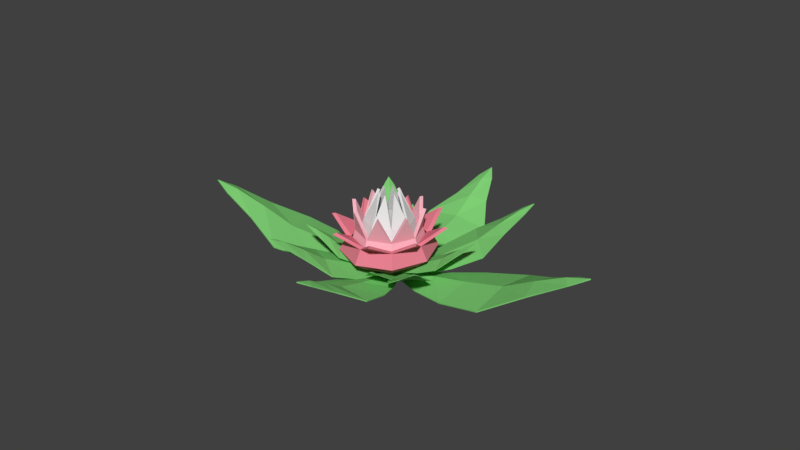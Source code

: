 # Source: flower_1.blend  (saved by Blender 2.79.0; exported with 4.5.12 LTS)
import bpy
from mathutils import Matrix  # noqa: F401  (used for matrix-valued properties, if any)

bpy.ops.wm.read_factory_settings(use_empty=True)
scene = bpy.context.scene
scene.name = 'Scene'

# ---- collections
col_collection_1 = bpy.data.collections.new('Collection 1'); scene.collection.children.link(col_collection_1)

# ---- materials (node trees are filled in below, after node groups)
mat_material = bpy.data.materials.new('Material')
mat_material.alpha_threshold = 0.0
mat_material.use_transparent_shadow = False
mat_material.diffuse_color = (0.2194, 0.65, 0.1841, 1.0)
mat_material.roughness = 0.5
mat_material_001 = bpy.data.materials.new('Material.001')
mat_material_001.alpha_threshold = 0.0
mat_material_001.use_transparent_shadow = False
mat_material_001.roughness = 0.5
mat_material_004 = bpy.data.materials.new('Material.004')
mat_material_004.alpha_threshold = 0.0
mat_material_004.use_transparent_shadow = False
mat_material_004.diffuse_color = (0.8, 0.215, 0.2853, 1.0)
mat_material_004.roughness = 0.5
mat_material_005 = bpy.data.materials.new('Material.005')
mat_material_005.alpha_threshold = 0.0
mat_material_005.use_transparent_shadow = False
mat_material_005.diffuse_color = (0.9258, 0.4717, 0.5478, 1.0)
mat_material_005.roughness = 0.5

# ---- material node trees

# ---- world
world_world = bpy.data.worlds.new('World'); scene.world = world_world
world_world.color = (0.05088, 0.05088, 0.05088)
world_world.use_sun_shadow = False
world_world.sun_shadow_jitter_overblur = 0.0
world_world.cycles.sampling_method = 'MANUAL'

# ---- meshes
me_plane_008 = bpy.data.meshes.new('Plane.008')
me_plane_008.from_pydata([(0.1443, 0.3328, 0.1451), (0.0417, 0.06257, 0.08503), (-0.08762, 0.05979, 0.08503), (-0.2017, 0.3253, 0.1451), (0.2405, 0.6159, 0.2539), (-0.31, 0.6041, 0.2539), (0.2786, 0.9492, 0.3972), (-0.3623, 0.9355, 0.3972), (0.1224, 1.193, 0.5879), (-0.2168, 1.186, 0.5879), (0.02315, 1.424, 0.768), (-0.1275, 1.421, 0.768), (-0.05451, 1.532, 0.851), (-0.02431, 0.1239, 0.1069), (-0.02954, 0.3677, 0.2126), (-0.03502, 0.6234, 0.3117), (-0.04151, 0.9259, 0.4421), (-0.04634, 1.151, 0.6157), (-0.05089, 1.363, 0.7657), (0.1421, 0.3364, 0.136), (0.04044, 0.06591, 0.07569), (-0.0865, 0.06319, 0.07569), (-0.1997, 0.329, 0.136), (0.2386, 0.6198, 0.2449), (-0.3083, 0.6081, 0.2449), (0.2768, 0.9539, 0.3886), (-0.3607, 0.9402, 0.3886), (0.12, 1.199, 0.5798), (-0.2146, 1.192, 0.5798), (0.02, 1.429, 0.7598), (-0.1245, 1.426, 0.7598), (-0.05461, 1.536, 0.8421), (-0.02438, 0.1273, 0.09748), (-0.02962, 0.3714, 0.2034), (-0.03511, 0.6274, 0.3026), (-0.04162, 0.9308, 0.4334), (-0.04646, 1.157, 0.6074), (-0.051, 1.368, 0.7572), (0.06433, 0.374, 0.2534), (-0.2291, 0.3632, 0.2534), (-0.4361, 0.1406, 0.2534), (-0.4355, -0.1634, 0.2534), (-0.2276, -0.3707, 0.2534), (0.06577, -0.3599, 0.2534), (0.2728, -0.1373, 0.2534), (0.2722, 0.1667, 0.2534), (0.2065, 0.7368, 0.3679), (-0.3727, 0.7154, 0.3679), (-0.7814, 0.276, 0.3679), (-0.7802, -0.3242, 0.3679), (-0.3698, -0.7335, 0.3679), (0.2094, -0.7121, 0.3679), (0.6181, -0.2727, 0.3679), (0.6169, 0.3275, 0.3679), (0.3062, 0.9911, 0.5747), (-0.4734, 0.9624, 0.5747), (-1.024, 0.3709, 0.5747), (-1.022, -0.4369, 0.5747), (-0.4695, -0.9878, 0.5747), (0.3101, -0.9591, 0.5747), (0.8602, -0.3676, 0.5747), (0.8586, 0.4402, 0.5747), (0.2459, 0.8372, 0.8675), (-0.4124, 0.8129, 0.8675), (-0.877, 0.3134, 0.8675), (-0.8756, -0.3687, 0.8675), (-0.4092, -0.8339, 0.8675), (0.2491, -0.8096, 0.8675), (0.7137, -0.3101, 0.8675), (0.7123, 0.372, 0.8675), (0.7941, 0.9433, 1.175), (-0.08418, 1.288, 1.175), (-0.961, 0.8786, 1.175), (-1.323, -0.04409, 1.175), (-0.07912, -1.284, 1.175), (0.7977, -0.8753, 1.175), (1.159, 0.04739, 1.175), (-0.9574, -0.94, 1.175), (0.04973, 0.3368, 0.2869), (-0.2143, 0.3271, 0.2869), (-0.4007, 0.1267, 0.2869), (-0.4001, -0.1469, 0.2869), (-0.213, -0.3335, 0.2869), (0.05103, -0.3238, 0.2869), (0.2374, -0.1234, 0.2869), (0.2368, 0.1502, 0.2869), (0.1773, 0.6623, 0.3898), (-0.3432, 0.6432, 0.3898), (-0.7106, 0.2482, 0.3898), (-0.7095, -0.2912, 0.3898), (-0.3406, -0.659, 0.3898), (0.1799, -0.6399, 0.3898), (0.5472, -0.2449, 0.3898), (0.5462, 0.2945, 0.3898), (0.2701, 0.8988, 0.5789), (-0.4368, 0.8728, 0.5789), (-0.9357, 0.3364, 0.5789), (-0.9342, -0.396, 0.5789), (-0.4334, -0.8955, 0.5789), (0.2735, -0.8695, 0.5789), (0.7723, -0.3331, 0.5789), (0.7709, 0.3993, 0.5789), (0.2097, 0.7449, 0.8717), (-0.3759, 0.7233, 0.8717), (-0.7891, 0.279, 0.8717), (-0.7879, -0.3278, 0.8717), (-0.373, -0.7416, 0.8717), (0.2126, -0.72, 0.8717), (0.6258, -0.2757, 0.8717), (0.6246, 0.3311, 0.8717), (0.7352, 0.8799, 1.192), (-0.08401, 1.201, 1.192), (-0.9018, 0.8196, 1.192), (-1.239, -0.04101, 1.192), (-0.07929, -1.198, 1.192), (0.7385, -0.8163, 1.192), (1.076, 0.04431, 1.192), (-0.8985, -0.8766, 1.192), (0.03266, 0.2933, 0.1554), (-0.2063, 0.2884, 0.1554), (-0.3723, 0.1156, 0.1554), (-0.368, -0.124, 0.1554), (-0.196, -0.29, 0.1554), (0.043, -0.2851, 0.1554), (0.2089, -0.1123, 0.1554), (0.2047, 0.1273, 0.1554), (0.144, 0.5773, 0.3127), (-0.3277, 0.5678, 0.3127), (-0.6554, 0.2265, 0.3127), (-0.6469, -0.2464, 0.3127), (-0.3073, -0.574, 0.3127), (0.1644, -0.5645, 0.3127), (0.492, -0.2232, 0.3127), (0.4836, 0.2497, 0.3127), (0.2221, 0.7765, 0.5967), (-0.4129, 0.7636, 0.5967), (-0.8538, 0.3044, 0.5967), (-0.8425, -0.3322, 0.5967), (-0.3854, -0.7732, 0.5967), (0.2496, -0.7603, 0.5967), (0.6905, -0.3011, 0.5967), (0.6792, 0.3355, 0.5967), (0.1748, 0.656, 0.9988), (-0.3613, 0.6451, 0.9988), (-0.7337, 0.2573, 0.9988), (-0.7241, -0.2803, 0.9988), (-0.3381, -0.6527, 0.9988), (0.198, -0.6418, 0.9988), (0.5704, -0.254, 0.9988), (0.5608, 0.2836, 0.9988), (0.4691, 0.5752, 1.558), (-0.09586, 0.7967, 1.558), (-0.6525, 0.5524, 1.558), (-0.8747, -0.01447, 1.558), (-0.06744, -0.7934, 1.558), (0.4891, -0.5491, 1.558), (0.7114, 0.01777, 1.558), (-0.6324, -0.5719, 1.558), (0.02123, 0.2641, 0.2014), (-0.1938, 0.2597, 0.2014), (-0.3432, 0.1042, 0.2014), (-0.3393, -0.1114, 0.2014), (-0.1845, -0.2608, 0.2014), (0.03054, -0.2564, 0.2014), (0.1799, -0.1009, 0.2014), (0.176, 0.1147, 0.2014), (0.1212, 0.519, 0.3428), (-0.3028, 0.5104, 0.3428), (-0.5973, 0.2038, 0.3428), (-0.5896, -0.2213, 0.3428), (-0.2845, -0.5157, 0.3428), (0.1395, -0.5071, 0.3428), (0.4339, -0.2005, 0.3428), (0.4263, 0.2246, 0.3428), (0.1938, 0.7042, 0.6025), (-0.382, 0.6925, 0.6025), (-0.7818, 0.2761, 0.6025), (-0.7715, -0.3011, 0.6025), (-0.3571, -0.7009, 0.6025), (0.2187, -0.6892, 0.6025), (0.6185, -0.2728, 0.6025), (0.6082, 0.3044, 0.6025), (0.1463, 0.5832, 0.9969), (-0.3303, 0.5736, 0.9969), (-0.6612, 0.2289, 0.9969), (-0.6527, -0.2489, 0.9969), (-0.3096, -0.5799, 0.9969), (0.167, -0.5703, 0.9969), (0.4979, -0.2255, 0.9969), (0.4894, 0.2522, 0.9969), (0.4157, 0.5196, 1.566), (-0.09449, 0.7196, 1.566), (-0.5972, 0.4991, 1.566), (-0.7979, -0.01291, 1.566), (-0.06882, -0.7163, 1.566), (0.4338, -0.4957, 1.566), (0.6345, 0.01621, 1.566), (-0.579, -0.5163, 1.566), (0.005163, 0.2231, 0.2208), (-0.1769, 0.2196, 0.2208), (-0.3031, 0.08847, 0.2208), (-0.2996, -0.09356, 0.2208), (-0.1685, -0.2198, 0.2208), (0.01356, -0.2163, 0.2208), (0.1398, -0.08517, 0.2208), (0.1363, 0.09686, 0.2208), (0.08974, 0.4389, 0.4065), (-0.2696, 0.432, 0.4065), (-0.5189, 0.173, 0.4065), (-0.512, -0.1863, 0.4065), (-0.253, -0.4356, 0.4065), (0.1063, -0.4287, 0.4065), (0.3555, -0.1697, 0.4065), (0.3487, 0.1896, 0.4065), (0.149, 0.5901, 0.7419), (-0.3346, 0.5809, 0.7419), (-0.6701, 0.2323, 0.7419), (-0.6609, -0.2513, 0.7419), (-0.3123, -0.5868, 0.7419), (0.1713, -0.5776, 0.7419), (0.5068, -0.229, 0.7419), (0.4976, 0.2546, 0.7419), (0.1131, 0.4986, 1.217), (-0.2953, 0.4908, 1.217), (-0.5786, 0.1964, 1.217), (-0.5708, -0.212, 1.217), (-0.2764, -0.4953, 1.217), (0.132, -0.4875, 1.217), (0.4153, -0.1931, 1.217), (0.4075, 0.2153, 1.217), (0.08418, 0.1739, 1.877), (-0.08622, 0.2407, 1.877), (-0.254, 0.1675, 1.877), (-0.3208, -0.002917, 1.877), (-0.07709, -0.2374, 1.877), (0.09064, -0.1642, 1.877), (0.1574, 0.006217, 1.877), (-0.2475, -0.1706, 1.877), (-0.00352, 0.201, 0.2752), (-0.1673, 0.1978, 0.2752), (-0.281, 0.07978, 0.2752), (-0.2778, -0.08404, 0.2752), (-0.1598, -0.1977, 0.2752), (0.004035, -0.1945, 0.2752), (0.1177, -0.07648, 0.2752), (0.1145, 0.08734, 0.2752), (0.07238, 0.3946, 0.442), (-0.2506, 0.3884, 0.442), (-0.4746, 0.1557, 0.442), (-0.4684, -0.1673, 0.442), (-0.2357, -0.3913, 0.442), (0.08727, -0.3851, 0.442), (0.3113, -0.1524, 0.442), (0.3051, 0.1706, 0.442), (0.1275, 0.5352, 0.7487), (-0.311, 0.5268, 0.7487), (-0.6152, 0.2108, 0.7487), (-0.6068, -0.2277, 0.7487), (-0.2908, -0.5319, 0.7487), (0.1477, -0.5235, 0.7487), (0.4519, -0.2075, 0.7487), (0.4435, 0.231, 0.7487), (0.09237, 0.4456, 1.2), (-0.2725, 0.4386, 1.2), (-0.5256, 0.1757, 1.2), (-0.5186, -0.1892, 1.2), (-0.2557, -0.4423, 1.2), (0.1092, -0.4353, 1.2), (0.3623, -0.1724, 1.2), (0.3553, 0.1925, 1.2), (0.04576, 0.134, 1.855), (-0.08516, 0.1854, 1.855), (-0.214, 0.1291, 1.855), (-0.2654, -0.001858, 1.855), (-0.07814, -0.1821, 1.855), (0.05072, -0.1258, 1.855), (0.1021, 0.005161, 1.855), (-0.2091, -0.1307, 1.855), (-0.6589, 0.818, -0.09254), (0.07638, 0.4747, -0.09503), (0.05509, 0.1204, -0.0726), (-0.7159, -0.1297, -0.03253), (-1.456, 1.156, 0.03575), (-1.546, -0.3518, 0.1312), (-2.418, 1.352, 0.2396), (-2.524, -0.404, 0.3508), (-3.208, 1.009, 0.6496), (-3.264, 0.07957, 0.7084), (-3.944, 0.8169, 1.029), (-3.969, 0.4042, 1.055), (-4.294, 0.6413, 1.209), (-0.1145, 0.31, -0.05783), (-0.8263, 0.3627, 0.0992), (-1.567, 0.4156, 0.2321), (-2.45, 0.4809, 0.4248), (-3.146, 0.5448, 0.7741), (-3.795, 0.6024, 1.067), (-0.6635, 0.8122, -0.1141), (0.07266, 0.4708, -0.1172), (0.0517, 0.1219, -0.09507), (-0.7199, -0.1262, -0.05468), (-1.461, 1.151, 0.01419), (-1.551, -0.3488, 0.1092), (-2.425, 1.347, 0.2185), (-2.53, -0.4011, 0.3292), (-3.217, 1.003, 0.6296), (-3.272, 0.08402, 0.6878), (-3.952, 0.8091, 1.009), (-3.976, 0.4102, 1.034), (-4.3, 0.6403, 1.187), (-0.1181, 0.3088, -0.08028), (-0.8307, 0.3616, 0.07689), (-1.572, 0.4145, 0.2099), (-2.457, 0.4799, 0.4033), (-3.155, 0.5441, 0.7533), (-3.803, 0.6015, 1.046), (-0.1516, -0.34, 0.1038), (-0.05453, -0.1001, 0.05003), (0.06131, -0.1001, 0.05003), (0.1583, -0.3401, 0.1038), (-0.2433, -0.5916, 0.2013), (0.2498, -0.5918, 0.2013), (-0.2839, -0.8893, 0.3296), (0.2902, -0.8895, 0.3296), (-0.1488, -1.111, 0.5003), (0.155, -1.111, 0.5003), (-0.0644, -1.32, 0.6617), (0.07053, -1.32, 0.6617), (0.003036, -1.417, 0.736), (0.003373, -0.1563, 0.06959), (0.003314, -0.3747, 0.1643), (0.003253, -0.6037, 0.253), (0.003181, -0.8747, 0.3698), (0.003127, -1.076, 0.5252), (0.003076, -1.266, 0.6596), (-0.1496, -0.3437, 0.0947), (-0.05334, -0.1035, 0.04069), (0.06011, -0.1035, 0.04069), (0.1562, -0.3437, 0.0947), (-0.2415, -0.5956, 0.1923), (0.248, -0.5957, 0.1923), (-0.2822, -0.8941, 0.321), (0.2885, -0.8942, 0.321), (-0.1465, -1.116, 0.4923), (0.1527, -1.117, 0.4923), (-0.06135, -1.324, 0.6534), (0.06747, -1.324, 0.6534), (0.003035, -1.422, 0.7271), (0.003372, -0.1597, 0.0602), (0.003313, -0.3784, 0.155), (0.003252, -0.6077, 0.2439), (0.003179, -0.8796, 0.3611), (0.003125, -1.082, 0.5169), (0.003075, -1.272, 0.651), (-0.01833, -0.08042, 0.07284), (0.3078, -0.2438, 0.1486), (-0.005237, 0.08231, 0.07284), (0.3428, 0.1915, 0.1486), (0.6509, -0.401, 0.286), (0.7066, 0.2917, 0.286), (1.065, -0.4915, 0.4669), (1.129, 0.315, 0.4669), (1.391, -0.3267, 0.7074), (1.425, 0.1001, 0.7074), (1.694, -0.2317, 0.9349), (1.709, -0.04215, 0.9349), (1.839, -0.148, 1.04), (0.06708, -0.005398, 0.1004), (0.3739, -0.03009, 0.2339), (0.6956, -0.05598, 0.3589), (1.076, -0.08661, 0.5236), (1.36, -0.1094, 0.7425), (1.626, -0.1309, 0.9319), (-0.3893, 0.1523, 0.1632), (-0.04409, 0.102, 0.0907), (-0.00707, -0.04969, 0.0907), (-0.2902, -0.2534, 0.1632), (-0.748, 0.1919, 0.2946), (-0.5905, -0.4538, 0.2946), (-1.151, 0.1498, 0.4675), (-0.9674, -0.602, 0.4675), (-1.398, -0.09795, 0.6976), (-1.301, -0.4958, 0.6976), (-1.644, -0.2752, 0.9151), (-1.601, -0.4519, 0.9151), (-1.751, -0.3948, 1.015), (-0.09909, 0.00821, 0.1171), (-0.3851, -0.06158, 0.2447), (-0.685, -0.1348, 0.3643), (-1.04, -0.2214, 0.5218), (-1.304, -0.2858, 0.7312), (-1.553, -0.3465, 0.9123), (-0.01488, -0.0795, 0.0635), (0.3116, -0.2421, 0.1395), (-0.001971, 0.08086, 0.0635), (0.3463, 0.1891, 0.1395), (0.655, -0.3995, 0.277), (0.7104, 0.2896, 0.277), (1.069, -0.4902, 0.4582), (1.134, 0.3129, 0.4582), (1.397, -0.3249, 0.6994), (1.431, 0.09736, 0.6994), (1.699, -0.229, 0.9266), (1.714, -0.04557, 0.9266), (1.843, -0.1483, 1.031), (0.07049, -0.005673, 0.09101), (0.3776, -0.03039, 0.2246), (0.6996, -0.0563, 0.3498), (1.081, -0.08701, 0.5148), (1.365, -0.1099, 0.7343), (1.632, -0.1313, 0.9234), (-0.3923, 0.1495, 0.1541), (-0.04708, 0.1, 0.08136), (-0.01063, -0.04933, 0.08136), (-0.2943, -0.2523, 0.1541), (-0.7514, 0.1892, 0.2856), (-0.5947, -0.4529, 0.2856), (-1.155, 0.147, 0.4589), (-0.9724, -0.6014, 0.4589), (-1.403, -0.1015, 0.6896), (-1.307, -0.4949, 0.6896), (-1.648, -0.2793, 0.9069), (-1.606, -0.4501, 0.9069), (-1.755, -0.3959, 1.006), (-0.1024, 0.007398, 0.1077), (-0.3887, -0.06247, 0.2354), (-0.6889, -0.1357, 0.3552), (-1.045, -0.2225, 0.513), (-1.309, -0.2871, 0.7229), (-1.558, -0.3477, 0.9037), (0.1171, 0.1146, -0.124), (0.67, 0.0973, 0.001683), (0.02841, 0.3466, -0.114), (0.4329, 0.718, 0.0285), (1.24, 0.09502, 0.2225), (0.8631, 1.083, 0.2652), (1.863, 0.2269, 0.5174), (1.423, 1.377, 0.5671), (2.196, 0.6479, 0.9124), (1.964, 1.257, 0.9387), (2.543, 0.9586, 1.282), (2.44, 1.229, 1.294), (2.684, 1.16, 1.455), (0.1844, 0.2713, -0.07264), (0.6182, 0.4275, 0.1475), (1.074, 0.5924, 0.3557), (1.612, 0.7863, 0.6273), (2.01, 0.9231, 0.9762), (2.385, 1.053, 1.279), (-0.548, 0.185, 0.004084), (-0.03842, 0.3469, -0.08804), (0.1119, 0.1627, -0.0944), (-0.146, -0.3076, -0.01294), (-1.071, -0.005224, 0.1844), (-0.4313, -0.7891, 0.1574), (-1.602, -0.3395, 0.4207), (-0.8574, -1.252, 0.3891), (-1.786, -0.8589, 0.7415), (-1.392, -1.342, 0.7248), (-2.015, -1.28, 1.047), (-1.84, -1.495, 1.04), (-2.086, -1.522, 1.186), (-0.05334, 0.1801, -0.0566), (-0.4045, -0.1124, 0.1162), (-0.7723, -0.4181, 0.2758), (-1.208, -0.781, 0.4888), (-1.535, -1.058, 0.7876), (-1.843, -1.318, 1.044), (0.1215, 0.1188, -0.1379), (0.6744, 0.1029, -0.01181), (0.03414, 0.3475, -0.128), (0.4394, 0.7178, 0.01476), (1.245, 0.1004, 0.2091), (0.8699, 1.083, 0.2516), (1.869, 0.2325, 0.5046), (1.431, 1.378, 0.5541), (2.203, 0.6548, 0.9006), (1.973, 1.257, 0.9266), (2.548, 0.9662, 1.27), (2.449, 1.228, 1.281), (2.691, 1.163, 1.441), (0.1896, 0.2739, -0.08674), (0.6239, 0.4302, 0.1336), (1.08, 0.5953, 0.342), (1.619, 0.7896, 0.6143), (2.018, 0.9268, 0.9639), (2.392, 1.057, 1.266), (-0.5501, 0.1798, -0.01008), (-0.04096, 0.343, -0.1025), (0.107, 0.1616, -0.1088), (-0.152, -0.308, -0.02693), (-1.074, -0.01044, 0.1704), (-0.4374, -0.79, 0.1435), (-1.606, -0.3454, 0.4071), (-0.8643, -1.254, 0.3757), (-1.79, -0.8662, 0.7288), (-1.4, -1.344, 0.7123), (-2.017, -1.288, 1.034), (-1.848, -1.495, 1.027), (-2.091, -1.525, 1.172), (-0.0571, 0.1776, -0.07113), (-0.4086, -0.1153, 0.1019), (-0.7768, -0.4212, 0.2616), (-1.214, -0.785, 0.4752), (-1.541, -1.063, 0.7746), (-1.848, -1.322, 1.031), (0.1038, -0.3297, 0.05754), (0.08014, 0.06367, -0.02431), (0.2394, 0.1395, -0.02431), (0.5298, -0.127, 0.05754), (0.1425, -0.7357, 0.206), (0.8205, -0.413, 0.206), (0.2816, -1.172, 0.4014), (1.071, -0.7959, 0.4014), (0.6124, -1.388, 0.6614), (1.03, -1.189, 0.6614), (0.8651, -1.62, 0.9071), (1.051, -1.531, 0.9071), (1.022, -1.71, 1.02), (0.1965, 0.02438, 0.005472), (0.3394, -0.2759, 0.1497), (0.4893, -0.5909, 0.2848), (0.6667, -0.9635, 0.4627), (0.7986, -1.241, 0.6993), (0.9229, -1.502, 0.9039), (0.1089, -0.3334, 0.0437), (0.08398, 0.05981, -0.03854), (0.24, 0.1341, -0.03854), (0.5294, -0.1333, 0.0437), (0.1475, -0.74, 0.1923), (0.8206, -0.4196, 0.1923), (0.287, -1.177, 0.3883), (1.072, -0.8035, 0.3883), (0.6191, -1.394, 0.6492), (1.031, -1.198, 0.6492), (0.8724, -1.624, 0.8946), (1.05, -1.54, 0.8946), (1.025, -1.716, 1.007), (0.1988, 0.01967, -0.008835), (0.3419, -0.2811, 0.1356), (0.4919, -0.5964, 0.2709), (0.6699, -0.9703, 0.4494), (0.8023, -1.249, 0.6867), (0.9264, -1.509, 0.8909), (0.07905, 0.812, 0.05155), (0.1118, 0.3654, 0.01313), (-0.06371, 0.2781, 0.03249), (-0.3905, 0.5785, 0.1033), (0.03271, 1.281, 0.1629), (-0.7144, 0.9098, 0.2453), (-0.1239, 1.788, 0.3278), (-0.9938, 1.356, 0.4237), (-0.4847, 2.057, 0.6049), (-0.9451, 1.828, 0.6556), (-0.7597, 2.342, 0.8597), (-0.9641, 2.24, 0.8823), (-0.9309, 2.454, 0.9816), (-0.01743, 0.4106, 0.04737), (-0.1773, 0.7601, 0.1742), (-0.3458, 1.125, 0.2895), (-0.5443, 1.558, 0.4457), (-0.6863, 1.895, 0.6774), (-0.8211, 2.21, 0.8754), (0.07312, 0.8139, 0.03765), (0.1072, 0.3674, -0.001237), (-0.0651, 0.2817, 0.01777), (-0.3909, 0.5831, 0.08882), (0.02689, 1.284, 0.149), (-0.7154, 0.9147, 0.2309), (-0.1301, 1.792, 0.3143), (-0.9954, 1.362, 0.4098), (-0.4922, 2.061, 0.5923), (-0.9464, 1.835, 0.6424), (-0.7677, 2.345, 0.8471), (-0.9639, 2.247, 0.8687), (-0.9346, 2.459, 0.9675), (-0.02048, 0.4134, 0.03273), (-0.1806, 0.7635, 0.1598), (-0.3493, 1.128, 0.2751), (-0.5483, 1.563, 0.4319), (-0.6908, 1.901, 0.6642), (-0.8253, 2.216, 0.8618), (0.6639, 0.8995, -0.1234), (0.257, 0.3643, -0.1258), (-0.02657, 0.444, -0.1196), (-0.09465, 1.113, -0.1068), (1.074, 1.488, -0.01807), (-0.1333, 1.827, 0.008398), (1.395, 2.237, 0.1425), (-0.0104, 2.633, 0.1733), (1.244, 2.946, 0.4579), (0.5002, 3.155, 0.4742), (1.207, 3.584, 0.7542), (0.8764, 3.677, 0.7615), (1.121, 3.902, 0.8914), (0.1562, 0.5484, -0.1036), (0.3192, 1.119, 0.01721), (0.4882, 1.712, 0.1176), (0.6903, 2.419, 0.2657), (0.854, 2.98, 0.5462), (1.006, 3.501, 0.7806), (0.66, 0.9046, -0.1453), (0.2548, 0.3681, -0.1482), (-0.02357, 0.4464, -0.1421), (-0.0896, 1.115, -0.1289), (1.071, 1.494, -0.03992), (-0.1286, 1.831, -0.01362), (1.393, 2.245, 0.121), (-0.005392, 2.638, 0.1517), (1.241, 2.956, 0.4375), (0.5071, 3.162, 0.4536), (1.201, 3.592, 0.7337), (0.8845, 3.682, 0.7407), (1.122, 3.907, 0.8694), (0.1566, 0.5516, -0.1261), (0.3199, 1.123, -0.005198), (0.489, 1.717, 0.09531), (0.6917, 2.426, 0.244), (0.8559, 2.988, 0.5252), (1.007, 3.509, 0.7592), (-0.4443, -0.4238, 5.191e-05), (-0.0715, 0.04344, -0.07204), (0.181, -0.03299, -0.07016), (0.2312, -0.6282, 0.005055), (-0.8162, -0.9282, 0.1691), (0.2587, -1.254, 0.1771), (-1.109, -1.572, 0.3997), (0.1423, -1.951, 0.4089), (-0.9726, -2.175, 0.7446), (-0.3102, -2.375, 0.7495), (-0.9372, -2.714, 1.07), (-0.6431, -2.803, 1.072), (-0.8598, -2.985, 1.22), (0.0165, -0.1204, -0.03802), (-0.1337, -0.6125, 0.1329), (-0.2905, -1.127, 0.2881), (-0.4768, -1.737, 0.4985), (-0.6205, -2.204, 0.8105), (-0.755, -2.642, 1.077), (-0.4416, -0.4313, -0.02127), (-0.07043, 0.03709, -0.09388), (0.1769, -0.03777, -0.09205), (0.225, -0.6331, -0.01633), (-0.8142, -0.9363, 0.1479), (0.2528, -1.259, 0.1558), (-1.108, -1.582, 0.3791), (0.1361, -1.959, 0.3883), (-0.9706, -2.187, 0.7253), (-0.3182, -2.384, 0.7301), (-0.9331, -2.725, 1.05), (-0.6522, -2.81, 1.052), (-0.8621, -2.993, 1.199), (0.01495, -0.1261, -0.06003), (-0.1355, -0.619, 0.1111), (-0.2924, -1.134, 0.2665), (-0.4794, -1.746, 0.4778), (-0.6236, -2.215, 0.7906), (-0.7578, -2.652, 1.057), (0.01834, 0.05763, -0.1197), (0.6383, -0.5199, -0.07406), (0.1541, 0.4038, -0.1197), (1.001, 0.4062, -0.07406), (1.32, -1.103, 0.1041), (1.898, 0.3706, 0.1041), (2.213, -1.593, 0.356), (2.886, 0.1231, 0.356), (3.107, -1.477, 0.7817), (3.463, -0.5693, 0.7817), (3.9, -1.497, 1.184), (4.058, -1.094, 1.184), (4.303, -1.422, 1.369), (0.2612, 0.1621, -0.08691), (0.9511, -0.1083, 0.09964), (1.67, -0.39, 0.2618), (2.525, -0.7254, 0.4911), (3.195, -0.988, 0.8785), (3.82, -1.233, 1.206), (0.02319, 0.05865, -0.142), (0.6445, -0.5173, -0.09583), (0.1569, 0.3998, -0.142), (1.004, 0.4001, -0.09583), (1.327, -1.101, 0.08244), (1.902, 0.3647, 0.08244), (2.221, -1.592, 0.3348), (2.891, 0.1168, 0.3348), (3.118, -1.476, 0.7616), (3.47, -0.5776, 0.7616), (3.909, -1.493, 1.164), (4.062, -1.103, 1.164), (4.31, -1.425, 1.347), (0.2652, 0.1606, -0.1093), (0.9558, -0.1102, 0.07743), (1.675, -0.392, 0.2398), (2.533, -0.7283, 0.4697), (3.204, -0.9915, 0.8579), (3.828, -1.236, 1.184)], [], [(13, 14, 3, 2), (14, 0, 4, 15), (15, 4, 6, 16), (16, 6, 8, 17), (17, 8, 10, 18), (18, 10, 12), (9, 17, 18, 11), (7, 16, 17, 9), (5, 15, 16, 7), (3, 14, 15, 5), (1, 0, 14, 13), (11, 18, 12), (13, 2, 1), (32, 21, 22, 33), (33, 34, 23, 19), (34, 35, 25, 23), (35, 36, 27, 25), (36, 37, 29, 27), (37, 31, 29), (28, 30, 37, 36), (26, 28, 36, 35), (24, 26, 35, 34), (22, 24, 34, 33), (20, 32, 33, 19), (30, 31, 37), (32, 20, 21), (0, 1, 20, 19), (2, 3, 22, 21), (4, 0, 19, 23), (3, 5, 24, 22), (6, 4, 23, 25), (5, 7, 26, 24), (8, 6, 25, 27), (7, 9, 28, 26), (10, 8, 27, 29), (9, 11, 30, 28), (12, 10, 29, 31), (1, 2, 21, 20), (11, 12, 31, 30), (39, 38, 45, 44, 43, 42, 41, 40), (52, 53, 61, 60), (43, 44, 52, 51), (41, 42, 50, 49), (39, 40, 48, 47), (44, 45, 53, 52), (42, 43, 51, 50), (40, 41, 49, 48), (38, 39, 47, 46), (45, 38, 46, 53), (57, 58, 66, 65), (50, 51, 59, 58), (48, 49, 57, 56), (46, 47, 55, 54), (53, 46, 54, 61), (51, 52, 60, 59), (49, 50, 58, 57), (47, 48, 56, 55), (69, 62, 70), (55, 56, 64, 63), (60, 61, 69, 68), (58, 59, 67, 66), (56, 57, 65, 64), (54, 55, 63, 62), (61, 54, 62, 69), (59, 60, 68, 67), (65, 66, 77), (63, 64, 72), (68, 69, 76), (67, 68, 75), (64, 65, 73), (62, 63, 71), (66, 67, 74), (79, 80, 81, 82, 83, 84, 85, 78), (92, 100, 101, 93), (83, 91, 92, 84), (81, 89, 90, 82), (79, 87, 88, 80), (84, 92, 93, 85), (82, 90, 91, 83), (80, 88, 89, 81), (78, 86, 87, 79), (85, 93, 86, 78), (97, 105, 106, 98), (90, 98, 99, 91), (88, 96, 97, 89), (86, 94, 95, 87), (93, 101, 94, 86), (91, 99, 100, 92), (89, 97, 98, 90), (87, 95, 96, 88), (109, 110, 102), (95, 103, 104, 96), (100, 108, 109, 101), (98, 106, 107, 99), (96, 104, 105, 97), (94, 102, 103, 95), (101, 109, 102, 94), (99, 107, 108, 100), (105, 117, 106), (103, 112, 104), (108, 116, 109), (107, 115, 108), (104, 113, 105), (102, 111, 103), (106, 114, 107), (63, 72, 112, 103), (68, 76, 116, 108), (69, 70, 110, 109), (62, 71, 111, 102), (70, 62, 102, 110), (76, 69, 109, 116), (67, 75, 115, 107), (66, 74, 114, 106), (73, 65, 105, 113), (72, 64, 104, 112), (71, 63, 103, 111), (75, 68, 108, 115), (77, 66, 106, 117), (65, 77, 117, 105), (74, 67, 107, 114), (64, 73, 113, 104), (119, 118, 125, 124, 123, 122, 121, 120), (132, 133, 141, 140), (123, 124, 132, 131), (121, 122, 130, 129), (119, 120, 128, 127), (124, 125, 133, 132), (122, 123, 131, 130), (120, 121, 129, 128), (118, 119, 127, 126), (125, 118, 126, 133), (137, 138, 146, 145), (130, 131, 139, 138), (128, 129, 137, 136), (126, 127, 135, 134), (133, 126, 134, 141), (131, 132, 140, 139), (129, 130, 138, 137), (127, 128, 136, 135), (149, 142, 150), (135, 136, 144, 143), (140, 141, 149, 148), (138, 139, 147, 146), (136, 137, 145, 144), (134, 135, 143, 142), (141, 134, 142, 149), (139, 140, 148, 147), (145, 146, 157), (143, 144, 152), (148, 149, 156), (147, 148, 155), (144, 145, 153), (142, 143, 151), (146, 147, 154), (159, 160, 161, 162, 163, 164, 165, 158), (172, 180, 181, 173), (163, 171, 172, 164), (161, 169, 170, 162), (159, 167, 168, 160), (164, 172, 173, 165), (162, 170, 171, 163), (160, 168, 169, 161), (158, 166, 167, 159), (165, 173, 166, 158), (177, 185, 186, 178), (170, 178, 179, 171), (168, 176, 177, 169), (166, 174, 175, 167), (173, 181, 174, 166), (171, 179, 180, 172), (169, 177, 178, 170), (167, 175, 176, 168), (189, 190, 182), (175, 183, 184, 176), (180, 188, 189, 181), (178, 186, 187, 179), (176, 184, 185, 177), (174, 182, 183, 175), (181, 189, 182, 174), (179, 187, 188, 180), (185, 197, 186), (183, 192, 184), (188, 196, 189), (187, 195, 188), (184, 193, 185), (182, 191, 183), (186, 194, 187), (143, 152, 192, 183), (148, 156, 196, 188), (149, 150, 190, 189), (142, 151, 191, 182), (150, 142, 182, 190), (156, 149, 189, 196), (147, 155, 195, 187), (146, 154, 194, 186), (153, 145, 185, 193), (152, 144, 184, 192), (151, 143, 183, 191), (155, 148, 188, 195), (157, 146, 186, 197), (145, 157, 197, 185), (154, 147, 187, 194), (144, 153, 193, 184), (199, 198, 205, 204, 203, 202, 201, 200), (212, 213, 221, 220), (203, 204, 212, 211), (201, 202, 210, 209), (199, 200, 208, 207), (204, 205, 213, 212), (202, 203, 211, 210), (200, 201, 209, 208), (198, 199, 207, 206), (205, 198, 206, 213), (217, 218, 226, 225), (210, 211, 219, 218), (208, 209, 217, 216), (206, 207, 215, 214), (213, 206, 214, 221), (211, 212, 220, 219), (209, 210, 218, 217), (207, 208, 216, 215), (229, 222, 230), (215, 216, 224, 223), (220, 221, 229, 228), (218, 219, 227, 226), (216, 217, 225, 224), (214, 215, 223, 222), (221, 214, 222, 229), (219, 220, 228, 227), (225, 226, 237), (223, 224, 232), (228, 229, 236), (227, 228, 235), (224, 225, 233), (222, 223, 231), (226, 227, 234), (239, 240, 241, 242, 243, 244, 245, 238), (252, 260, 261, 253), (243, 251, 252, 244), (241, 249, 250, 242), (239, 247, 248, 240), (244, 252, 253, 245), (242, 250, 251, 243), (240, 248, 249, 241), (238, 246, 247, 239), (245, 253, 246, 238), (257, 265, 266, 258), (250, 258, 259, 251), (248, 256, 257, 249), (246, 254, 255, 247), (253, 261, 254, 246), (251, 259, 260, 252), (249, 257, 258, 250), (247, 255, 256, 248), (269, 270, 262), (255, 263, 264, 256), (260, 268, 269, 261), (258, 266, 267, 259), (256, 264, 265, 257), (254, 262, 263, 255), (261, 269, 262, 254), (259, 267, 268, 260), (265, 277, 266), (263, 272, 264), (268, 276, 269), (267, 275, 268), (264, 273, 265), (262, 271, 263), (266, 274, 267), (223, 232, 272, 263), (228, 236, 276, 268), (229, 230, 270, 269), (222, 231, 271, 262), (230, 222, 262, 270), (236, 229, 269, 276), (227, 235, 275, 267), (226, 234, 274, 266), (233, 225, 265, 273), (232, 224, 264, 272), (231, 223, 263, 271), (235, 228, 268, 275), (237, 226, 266, 277), (225, 237, 277, 265), (234, 227, 267, 274), (224, 233, 273, 264), (291, 292, 281, 280), (292, 278, 282, 293), (293, 282, 284, 294), (294, 284, 286, 295), (295, 286, 288, 296), (296, 288, 290), (287, 295, 296, 289), (285, 294, 295, 287), (283, 293, 294, 285), (281, 292, 293, 283), (279, 278, 292, 291), (289, 296, 290), (291, 280, 279), (310, 299, 300, 311), (311, 312, 301, 297), (312, 313, 303, 301), (313, 314, 305, 303), (314, 315, 307, 305), (315, 309, 307), (306, 308, 315, 314), (304, 306, 314, 313), (302, 304, 313, 312), (300, 302, 312, 311), (298, 310, 311, 297), (308, 309, 315), (310, 298, 299), (278, 279, 298, 297), (280, 281, 300, 299), (282, 278, 297, 301), (281, 283, 302, 300), (284, 282, 301, 303), (283, 285, 304, 302), (286, 284, 303, 305), (285, 287, 306, 304), (288, 286, 305, 307), (287, 289, 308, 306), (290, 288, 307, 309), (279, 280, 299, 298), (289, 290, 309, 308), (329, 330, 319, 318), (330, 316, 320, 331), (331, 320, 322, 332), (332, 322, 324, 333), (333, 324, 326, 334), (334, 326, 328), (325, 333, 334, 327), (323, 332, 333, 325), (321, 331, 332, 323), (319, 330, 331, 321), (317, 316, 330, 329), (327, 334, 328), (329, 318, 317), (348, 337, 338, 349), (349, 350, 339, 335), (350, 351, 341, 339), (351, 352, 343, 341), (352, 353, 345, 343), (353, 347, 345), (344, 346, 353, 352), (342, 344, 352, 351), (340, 342, 351, 350), (338, 340, 350, 349), (336, 348, 349, 335), (346, 347, 353), (348, 336, 337), (316, 317, 336, 335), (318, 319, 338, 337), (320, 316, 335, 339), (319, 321, 340, 338), (322, 320, 339, 341), (321, 323, 342, 340), (324, 322, 341, 343), (323, 325, 344, 342), (326, 324, 343, 345), (325, 327, 346, 344), (328, 326, 345, 347), (317, 318, 337, 336), (327, 328, 347, 346), (367, 368, 357, 356), (368, 355, 358, 369), (369, 358, 360, 370), (370, 360, 362, 371), (371, 362, 364, 372), (372, 364, 366), (363, 371, 372, 365), (361, 370, 371, 363), (359, 369, 370, 361), (357, 368, 369, 359), (354, 355, 368, 367), (365, 372, 366), (367, 356, 354), (386, 387, 376, 375), (387, 373, 377, 388), (388, 377, 379, 389), (389, 379, 381, 390), (390, 381, 383, 391), (391, 383, 385), (382, 390, 391, 384), (380, 389, 390, 382), (378, 388, 389, 380), (376, 387, 388, 378), (374, 373, 387, 386), (384, 391, 385), (386, 375, 374), (405, 394, 395, 406), (406, 407, 396, 393), (407, 408, 398, 396), (408, 409, 400, 398), (409, 410, 402, 400), (410, 404, 402), (401, 403, 410, 409), (399, 401, 409, 408), (397, 399, 408, 407), (395, 397, 407, 406), (392, 405, 406, 393), (403, 404, 410), (405, 392, 394), (424, 413, 414, 425), (425, 426, 415, 411), (426, 427, 417, 415), (427, 428, 419, 417), (428, 429, 421, 419), (429, 423, 421), (420, 422, 429, 428), (418, 420, 428, 427), (416, 418, 427, 426), (414, 416, 426, 425), (412, 424, 425, 411), (422, 423, 429), (424, 412, 413), (355, 354, 392, 393), (356, 357, 395, 394), (358, 355, 393, 396), (357, 359, 397, 395), (360, 358, 396, 398), (359, 361, 399, 397), (362, 360, 398, 400), (361, 363, 401, 399), (364, 362, 400, 402), (363, 365, 403, 401), (366, 364, 402, 404), (354, 356, 394, 392), (365, 366, 404, 403), (373, 374, 412, 411), (375, 376, 414, 413), (377, 373, 411, 415), (376, 378, 416, 414), (379, 377, 415, 417), (378, 380, 418, 416), (381, 379, 417, 419), (380, 382, 420, 418), (383, 381, 419, 421), (382, 384, 422, 420), (385, 383, 421, 423), (374, 375, 413, 412), (384, 385, 423, 422), (443, 444, 433, 432), (444, 431, 434, 445), (445, 434, 436, 446), (446, 436, 438, 447), (447, 438, 440, 448), (448, 440, 442), (439, 447, 448, 441), (437, 446, 447, 439), (435, 445, 446, 437), (433, 444, 445, 435), (430, 431, 444, 443), (441, 448, 442), (443, 432, 430), (462, 463, 452, 451), (463, 449, 453, 464), (464, 453, 455, 465), (465, 455, 457, 466), (466, 457, 459, 467), (467, 459, 461), (458, 466, 467, 460), (456, 465, 466, 458), (454, 464, 465, 456), (452, 463, 464, 454), (450, 449, 463, 462), (460, 467, 461), (462, 451, 450), (481, 470, 471, 482), (482, 483, 472, 469), (483, 484, 474, 472), (484, 485, 476, 474), (485, 486, 478, 476), (486, 480, 478), (477, 479, 486, 485), (475, 477, 485, 484), (473, 475, 484, 483), (471, 473, 483, 482), (468, 481, 482, 469), (479, 480, 486), (481, 468, 470), (500, 489, 490, 501), (501, 502, 491, 487), (502, 503, 493, 491), (503, 504, 495, 493), (504, 505, 497, 495), (505, 499, 497), (496, 498, 505, 504), (494, 496, 504, 503), (492, 494, 503, 502), (490, 492, 502, 501), (488, 500, 501, 487), (498, 499, 505), (500, 488, 489), (431, 430, 468, 469), (432, 433, 471, 470), (434, 431, 469, 472), (433, 435, 473, 471), (436, 434, 472, 474), (435, 437, 475, 473), (438, 436, 474, 476), (437, 439, 477, 475), (440, 438, 476, 478), (439, 441, 479, 477), (442, 440, 478, 480), (430, 432, 470, 468), (441, 442, 480, 479), (449, 450, 488, 487), (451, 452, 490, 489), (453, 449, 487, 491), (452, 454, 492, 490), (455, 453, 491, 493), (454, 456, 494, 492), (457, 455, 493, 495), (456, 458, 496, 494), (459, 457, 495, 497), (458, 460, 498, 496), (461, 459, 497, 499), (450, 451, 489, 488), (460, 461, 499, 498), (519, 520, 509, 508), (520, 506, 510, 521), (521, 510, 512, 522), (522, 512, 514, 523), (523, 514, 516, 524), (524, 516, 518), (515, 523, 524, 517), (513, 522, 523, 515), (511, 521, 522, 513), (509, 520, 521, 511), (507, 506, 520, 519), (517, 524, 518), (519, 508, 507), (538, 527, 528, 539), (539, 540, 529, 525), (540, 541, 531, 529), (541, 542, 533, 531), (542, 543, 535, 533), (543, 537, 535), (534, 536, 543, 542), (532, 534, 542, 541), (530, 532, 541, 540), (528, 530, 540, 539), (526, 538, 539, 525), (536, 537, 543), (538, 526, 527), (506, 507, 526, 525), (508, 509, 528, 527), (510, 506, 525, 529), (509, 511, 530, 528), (512, 510, 529, 531), (511, 513, 532, 530), (514, 512, 531, 533), (513, 515, 534, 532), (516, 514, 533, 535), (515, 517, 536, 534), (518, 516, 535, 537), (507, 508, 527, 526), (517, 518, 537, 536), (557, 558, 547, 546), (558, 544, 548, 559), (559, 548, 550, 560), (560, 550, 552, 561), (561, 552, 554, 562), (562, 554, 556), (553, 561, 562, 555), (551, 560, 561, 553), (549, 559, 560, 551), (547, 558, 559, 549), (545, 544, 558, 557), (555, 562, 556), (557, 546, 545), (576, 565, 566, 577), (577, 578, 567, 563), (578, 579, 569, 567), (579, 580, 571, 569), (580, 581, 573, 571), (581, 575, 573), (572, 574, 581, 580), (570, 572, 580, 579), (568, 570, 579, 578), (566, 568, 578, 577), (564, 576, 577, 563), (574, 575, 581), (576, 564, 565), (544, 545, 564, 563), (546, 547, 566, 565), (548, 544, 563, 567), (547, 549, 568, 566), (550, 548, 567, 569), (549, 551, 570, 568), (552, 550, 569, 571), (551, 553, 572, 570), (554, 552, 571, 573), (553, 555, 574, 572), (556, 554, 573, 575), (545, 546, 565, 564), (555, 556, 575, 574), (595, 596, 585, 584), (596, 582, 586, 597), (597, 586, 588, 598), (598, 588, 590, 599), (599, 590, 592, 600), (600, 592, 594), (591, 599, 600, 593), (589, 598, 599, 591), (587, 597, 598, 589), (585, 596, 597, 587), (583, 582, 596, 595), (593, 600, 594), (595, 584, 583), (614, 603, 604, 615), (615, 616, 605, 601), (616, 617, 607, 605), (617, 618, 609, 607), (618, 619, 611, 609), (619, 613, 611), (610, 612, 619, 618), (608, 610, 618, 617), (606, 608, 617, 616), (604, 606, 616, 615), (602, 614, 615, 601), (612, 613, 619), (614, 602, 603), (582, 583, 602, 601), (584, 585, 604, 603), (586, 582, 601, 605), (585, 587, 606, 604), (588, 586, 605, 607), (587, 589, 608, 606), (590, 588, 607, 609), (589, 591, 610, 608), (592, 590, 609, 611), (591, 593, 612, 610), (594, 592, 611, 613), (583, 584, 603, 602), (593, 594, 613, 612), (633, 634, 623, 622), (634, 620, 624, 635), (635, 624, 626, 636), (636, 626, 628, 637), (637, 628, 630, 638), (638, 630, 632), (629, 637, 638, 631), (627, 636, 637, 629), (625, 635, 636, 627), (623, 634, 635, 625), (621, 620, 634, 633), (631, 638, 632), (633, 622, 621), (652, 641, 642, 653), (653, 654, 643, 639), (654, 655, 645, 643), (655, 656, 647, 645), (656, 657, 649, 647), (657, 651, 649), (648, 650, 657, 656), (646, 648, 656, 655), (644, 646, 655, 654), (642, 644, 654, 653), (640, 652, 653, 639), (650, 651, 657), (652, 640, 641), (620, 621, 640, 639), (622, 623, 642, 641), (624, 620, 639, 643), (623, 625, 644, 642), (626, 624, 643, 645), (625, 627, 646, 644), (628, 626, 645, 647), (627, 629, 648, 646), (630, 628, 647, 649), (629, 631, 650, 648), (632, 630, 649, 651), (621, 622, 641, 640), (631, 632, 651, 650), (671, 672, 661, 660), (672, 659, 662, 673), (673, 662, 664, 674), (674, 664, 666, 675), (675, 666, 668, 676), (676, 668, 670), (667, 675, 676, 669), (665, 674, 675, 667), (663, 673, 674, 665), (661, 672, 673, 663), (658, 659, 672, 671), (669, 676, 670), (671, 660, 658), (690, 679, 680, 691), (691, 692, 681, 678), (692, 693, 683, 681), (693, 694, 685, 683), (694, 695, 687, 685), (695, 689, 687), (686, 688, 695, 694), (684, 686, 694, 693), (682, 684, 693, 692), (680, 682, 692, 691), (677, 690, 691, 678), (688, 689, 695), (690, 677, 679), (659, 658, 677, 678), (660, 661, 680, 679), (662, 659, 678, 681), (661, 663, 682, 680), (664, 662, 681, 683), (663, 665, 684, 682), (666, 664, 683, 685), (665, 667, 686, 684), (668, 666, 685, 687), (667, 669, 688, 686), (670, 668, 687, 689), (658, 660, 679, 677), (669, 670, 689, 688)])
me_plane_008.polygons.foreach_set('material_index', [0, 0, 0, 0, 0, 0, 0, 0, 0, 0, 0, 0, 0, 0, 0, 0, 0, 0, 0, 0, 0, 0, 0, 0, 0, 0, 0, 0, 0, 0, 0, 0, 0, 0, 0, 0, 0, 0, 0, 2, 2, 2, 2, 2, 2, 2, 2, 2, 2, 2, 2, 2, 2, 2, 2, 2, 2, 2, 2, 2, 2, 2, 2, 2, 2, 2, 2, 2, 2, 2, 2, 2, 2, 2, 2, 2, 2, 2, 2, 2, 2, 2, 2, 2, 2, 2, 2, 2, 2, 2, 2, 2, 2, 2, 2, 2, 2, 2, 2, 2, 2, 2, 2, 2, 2, 2, 2, 2, 2, 2, 2, 2, 2, 2, 2, 2, 2, 2, 2, 2, 2, 3, 3, 3, 3, 3, 3, 3, 3, 3, 3, 3, 3, 3, 3, 3, 3, 3, 3, 3, 3, 3, 3, 3, 3, 3, 3, 3, 3, 3, 3, 3, 3, 3, 3, 3, 3, 3, 3, 3, 3, 3, 3, 3, 3, 3, 3, 3, 3, 3, 3, 3, 3, 3, 3, 3, 3, 3, 3, 3, 3, 3, 3, 3, 3, 3, 3, 3, 3, 3, 3, 3, 3, 3, 3, 3, 3, 3, 3, 3, 3, 3, 3, 1, 1, 1, 1, 1, 1, 1, 1, 1, 1, 1, 1, 1, 1, 1, 1, 1, 1, 1, 1, 1, 1, 1, 1, 1, 1, 1, 1, 1, 1, 1, 1, 1, 1, 1, 1, 1, 1, 1, 1, 1, 1, 1, 1, 1, 1, 1, 1, 1, 1, 1, 1, 1, 1, 1, 1, 1, 1, 1, 1, 1, 1, 1, 1, 1, 1, 1, 1, 1, 1, 1, 1, 1, 1, 1, 1, 1, 1, 1, 1, 1, 1, 0, 0, 0, 0, 0, 0, 0, 0, 0, 0, 0, 0, 0, 0, 0, 0, 0, 0, 0, 0, 0, 0, 0, 0, 0, 0, 0, 0, 0, 0, 0, 0, 0, 0, 0, 0, 0, 0, 0, 0, 0, 0, 0, 0, 0, 0, 0, 0, 0, 0, 0, 0, 0, 0, 0, 0, 0, 0, 0, 0, 0, 0, 0, 0, 0, 0, 0, 0, 0, 0, 0, 0, 0, 0, 0, 0, 0, 0, 0, 0, 0, 0, 0, 0, 0, 0, 0, 0, 0, 0, 0, 0, 0, 0, 0, 0, 0, 0, 0, 0, 0, 0, 0, 0, 0, 0, 0, 0, 0, 0, 0, 0, 0, 0, 0, 0, 0, 0, 0, 0, 0, 0, 0, 0, 0, 0, 0, 0, 0, 0, 0, 0, 0, 0, 0, 0, 0, 0, 0, 0, 0, 0, 0, 0, 0, 0, 0, 0, 0, 0, 0, 0, 0, 0, 0, 0, 0, 0, 0, 0, 0, 0, 0, 0, 0, 0, 0, 0, 0, 0, 0, 0, 0, 0, 0, 0, 0, 0, 0, 0, 0, 0, 0, 0, 0, 0, 0, 0, 0, 0, 0, 0, 0, 0, 0, 0, 0, 0, 0, 0, 0, 0, 0, 0, 0, 0, 0, 0, 0, 0, 0, 0, 0, 0, 0, 0, 0, 0, 0, 0, 0, 0, 0, 0, 0, 0, 0, 0, 0, 0, 0, 0, 0, 0, 0, 0, 0, 0, 0, 0, 0, 0, 0, 0, 0, 0, 0, 0, 0, 0, 0, 0, 0, 0, 0, 0, 0, 0, 0, 0, 0, 0, 0, 0, 0, 0, 0, 0, 0, 0, 0, 0, 0, 0, 0, 0, 0, 0, 0, 0, 0, 0, 0, 0, 0, 0, 0, 0, 0, 0, 0, 0, 0, 0, 0, 0, 0, 0, 0, 0, 0, 0, 0, 0, 0, 0, 0, 0, 0, 0, 0, 0, 0, 0, 0, 0, 0, 0, 0, 0, 0, 0, 0, 0, 0, 0, 0, 0, 0, 0, 0, 0, 0, 0, 0, 0, 0, 0, 0, 0, 0, 0, 0, 0, 0, 0, 0, 0, 0, 0, 0, 0, 0, 0, 0, 0, 0, 0, 0, 0, 0, 0, 0, 0, 0, 0, 0, 0, 0, 0, 0, 0, 0, 0, 0, 0, 0, 0, 0, 0, 0, 0, 0, 0, 0, 0, 0, 0, 0, 0, 0, 0, 0, 0, 0, 0, 0, 0, 0, 0, 0, 0, 0, 0, 0, 0, 0, 0, 0, 0, 0, 0, 0, 0, 0, 0, 0, 0, 0, 0, 0, 0, 0, 0, 0, 0, 0, 0, 0])
_uv = me_plane_008.uv_layers.new(name='UVMap')
_uv.uv.foreach_set('vector', [0.1411, 0.5201, 0.1347, 0.5366, 0.122, 0.5284, 0.138, 0.5134, 0.1347, 0.5366, 0.1476, 0.541, 0.1476, 0.564, 0.1278, 0.5541, 0.1278, 0.5541, 0.1476, 0.564, 0.1423, 0.5882, 0.1198, 0.5746, 0.1198, 0.5746, 0.1423, 0.5882, 0.126, 0.5983, 0.1153, 0.5889, 0.1153, 0.5889, 0.126, 0.5983, 0.1143, 0.6096, 0.1107, 0.6025, 0.1107, 0.6025, 0.1143, 0.6096, 0.1065, 0.6137, 0.1009, 0.5859, 0.1153, 0.5889, 0.1107, 0.6025, 0.1031, 0.6041, 0.09472, 0.5647, 0.1198, 0.5746, 0.1153, 0.5889, 0.1009, 0.5859, 0.1068, 0.5438, 0.1278, 0.5541, 0.1198, 0.5746, 0.09472, 0.5647, 0.122, 0.5284, 0.1347, 0.5366, 0.1278, 0.5541, 0.1068, 0.5438, 0.1476, 0.5182, 0.1476, 0.541, 0.1347, 0.5366, 0.1411, 0.5201, 0.1031, 0.6041, 0.1107, 0.6025, 0.1065, 0.6137, 0.1411, 0.5201, 0.138, 0.5134, 0.1476, 0.5182, 0.9218, 0.1286, 0.9272, 0.124, 0.9356, 0.1445, 0.921, 0.1464, 0.921, 0.1464, 0.9203, 0.1651, 0.8978, 0.1652, 0.9071, 0.1445, 0.9203, 0.1651, 0.9193, 0.1872, 0.893, 0.1894, 0.8978, 0.1652, 0.6355, 0.9408, 0.6179, 0.9406, 0.6196, 0.9266, 0.639, 0.9141, 0.6179, 0.9406, 0.6026, 0.9405, 0.6015, 0.9344, 0.6196, 0.9266, 0.5899, 0.3262, 0.5955, 0.3368, 0.5871, 0.3334, 0.5974, 0.3095, 0.5974, 0.3272, 0.5899, 0.3262, 0.5835, 0.3135, 0.639, 0.9673, 0.6196, 0.9545, 0.6179, 0.9406, 0.6355, 0.9408, 0.9433, 0.1652, 0.946, 0.1894, 0.9193, 0.1872, 0.9203, 0.1651, 0.9356, 0.1445, 0.9433, 0.1652, 0.9203, 0.1651, 0.921, 0.1464, 0.9167, 0.124, 0.9218, 0.1286, 0.921, 0.1464, 0.9071, 0.1445, 0.5974, 0.3272, 0.5955, 0.3368, 0.5899, 0.3262, 0.9218, 0.1286, 0.9167, 0.124, 0.9272, 0.124, 0.9563, 0.9391, 0.9621, 0.9617, 0.9613, 0.9618, 0.9555, 0.9392, 0.9897, 0.5389, 0.9844, 0.5616, 0.9835, 0.5615, 0.9889, 0.5388, 0.9536, 0.9138, 0.9563, 0.9391, 0.9555, 0.9392, 0.9528, 0.9138, 0.9844, 0.5616, 0.9821, 0.5871, 0.9812, 0.587, 0.9835, 0.5615, 0.9515, 0.8835, 0.9536, 0.9138, 0.9528, 0.9138, 0.9507, 0.8835, 0.9821, 0.5871, 0.9801, 0.6174, 0.9793, 0.6174, 0.9812, 0.587, 0.9559, 0.8585, 0.9515, 0.8835, 0.9507, 0.8835, 0.9551, 0.8584, 0.9801, 0.6174, 0.9841, 0.6421, 0.9833, 0.6422, 0.9793, 0.6174, 0.9602, 0.8348, 0.9559, 0.8585, 0.9551, 0.8584, 0.9594, 0.8347, 0.9841, 0.6421, 0.9881, 0.6657, 0.9873, 0.6658, 0.9833, 0.6422, 0.9621, 0.8238, 0.9602, 0.8348, 0.9594, 0.8347, 0.9613, 0.8238, 0.6136, 0.3349, 0.6136, 0.3457, 0.6128, 0.3456, 0.6128, 0.335, 0.9881, 0.6657, 0.9897, 0.6766, 0.9889, 0.6766, 0.9873, 0.6658, 0.6946, 0.09708, 0.6777, 0.1147, 0.6538, 0.1145, 0.6369, 0.09661, 0.6369, 0.07147, 0.6538, 0.05383, 0.6777, 0.05402, 0.6946, 0.07194, 0.6068, 0.1074, 0.6402, 0.1428, 0.6284, 0.1613, 0.5835, 0.1137, 0.6369, 0.07147, 0.6369, 0.09661, 0.6068, 0.1074, 0.6068, 0.05779, 0.6777, 0.05402, 0.6538, 0.05383, 0.6402, 0.02296, 0.6874, 0.02335, 0.6946, 0.09708, 0.6946, 0.07194, 0.7208, 0.05872, 0.7208, 0.1084, 0.6369, 0.09661, 0.6538, 0.1145, 0.6402, 0.1428, 0.6068, 0.1074, 0.6538, 0.05383, 0.6369, 0.07147, 0.6068, 0.05779, 0.6402, 0.02296, 0.6946, 0.07194, 0.6777, 0.05402, 0.6874, 0.02335, 0.7208, 0.05872, 0.6777, 0.1147, 0.6946, 0.09708, 0.7208, 0.1084, 0.6874, 0.1432, 0.6538, 0.1145, 0.6777, 0.1147, 0.6874, 0.1432, 0.6402, 0.1428, 0.9406, 0.3959, 0.9372, 0.3475, 0.9612, 0.3599, 0.964, 0.4008, 0.6402, 0.02296, 0.6068, 0.05779, 0.5835, 0.04688, 0.6284, 0.0, 0.9219, 0.4542, 0.9219, 0.4042, 0.9406, 0.3959, 0.9406, 0.4632, 0.794, 0.9589, 0.7567, 0.9282, 0.7639, 0.9074, 0.8141, 0.9487, 0.6402, 0.1428, 0.6874, 0.1432, 0.692, 0.1618, 0.6284, 0.1613, 0.6068, 0.05779, 0.6068, 0.1074, 0.5835, 0.1137, 0.5835, 0.04688, 0.6874, 0.02335, 0.6402, 0.02296, 0.6284, 0.0, 0.692, 0.0005172, 0.7208, 0.1084, 0.7208, 0.05872, 0.7369, 0.04812, 0.7369, 0.1149, 0.0391, 0.9522, 0.07881, 0.9161, 0.07881, 0.9635, 0.641, 1.0, 0.641, 0.9329, 0.6589, 0.9359, 0.6589, 0.9926, 0.9492, 0.5895, 0.9483, 0.6568, 0.9244, 0.6506, 0.9251, 0.5937, 0.5313, 0.8693, 0.5295, 0.8043, 0.5548, 0.8081, 0.5562, 0.863, 0.9406, 0.4632, 0.9406, 0.3959, 0.964, 0.4008, 0.964, 0.4576, 0.8141, 0.9487, 0.7639, 0.9074, 0.7814, 0.8935, 0.8237, 0.9284, 0.9483, 0.6568, 0.9492, 0.7019, 0.9251, 0.6886, 0.9244, 0.6506, 0.5295, 0.8043, 0.5313, 0.756, 0.5562, 0.7673, 0.5548, 0.8081, 0.916, 0.8238, 0.9404, 0.8716, 0.8939, 0.8716, 0.3039, 0.918, 0.3395, 0.9618, 0.2994, 0.9618, 0.09204, 0.9454, 0.1348, 0.9104, 0.1348, 0.9606, 0.9487, 0.8724, 0.9487, 0.9288, 0.907, 0.8971, 0.0391, 0.9663, 0.0, 0.9272, 0.0391, 0.9161, 0.8237, 0.9284, 0.7814, 0.8935, 0.8237, 0.887, 0.2441, 0.9434, 0.1975, 0.9145, 0.2441, 0.8922, 0.6841, 0.2219, 0.6841, 0.2446, 0.6691, 0.2609, 0.6478, 0.2612, 0.6327, 0.2453, 0.6327, 0.2226, 0.6478, 0.2063, 0.6691, 0.206, 0.6056, 0.2126, 0.5835, 0.2061, 0.6238, 0.1626, 0.6353, 0.1805, 0.6327, 0.2453, 0.6056, 0.2574, 0.6056, 0.2126, 0.6327, 0.2226, 0.6691, 0.2609, 0.6773, 0.2881, 0.6353, 0.2887, 0.6478, 0.2612, 0.6841, 0.2219, 0.707, 0.2112, 0.707, 0.256, 0.6841, 0.2446, 0.6327, 0.2226, 0.6056, 0.2126, 0.6353, 0.1805, 0.6478, 0.2063, 0.6478, 0.2612, 0.6353, 0.2887, 0.6056, 0.2574, 0.6327, 0.2453, 0.6841, 0.2446, 0.707, 0.256, 0.6773, 0.2881, 0.6691, 0.2609, 0.6691, 0.206, 0.6773, 0.1799, 0.707, 0.2112, 0.6841, 0.2219, 0.6478, 0.2063, 0.6353, 0.1805, 0.6773, 0.1799, 0.6691, 0.206, 0.3889, 0.6365, 0.4139, 0.6489, 0.4076, 0.6824, 0.3814, 0.677, 0.6353, 0.2887, 0.6238, 0.3095, 0.5835, 0.267, 0.6056, 0.2574, 0.707, 0.256, 0.7212, 0.2652, 0.6808, 0.3087, 0.6773, 0.2881, 0.552, 0.9273, 0.535, 0.936, 0.535, 0.877, 0.552, 0.8838, 0.6353, 0.1805, 0.6238, 0.1626, 0.6808, 0.1618, 0.6773, 0.1799, 0.6056, 0.2574, 0.5835, 0.267, 0.5835, 0.2061, 0.6056, 0.2126, 0.6773, 0.2881, 0.6808, 0.3087, 0.6238, 0.3095, 0.6353, 0.2887, 0.707, 0.2112, 0.7212, 0.2043, 0.7212, 0.2652, 0.707, 0.256, 0.6015, 0.9141, 0.5992, 0.9546, 0.5577, 0.932, 0.9499, 0.5895, 0.9746, 0.6015, 0.974, 0.6392, 0.9492, 0.635, 0.9237, 0.4632, 0.9488, 0.4693, 0.9473, 0.5198, 0.9219, 0.5241, 0.3814, 0.677, 0.4076, 0.6824, 0.4076, 0.7313, 0.3814, 0.7359, 0.9492, 0.635, 0.974, 0.6392, 0.9746, 0.6898, 0.9499, 0.696, 0.535, 0.936, 0.5115, 0.9303, 0.5115, 0.8814, 0.535, 0.877, 0.9219, 0.5241, 0.9473, 0.5198, 0.9488, 0.5562, 0.9237, 0.5681, 0.3814, 0.7359, 0.4076, 0.7313, 0.4139, 0.7669, 0.3889, 0.7789, 0.09204, 0.8226, 0.142, 0.8342, 0.1112, 0.8658, 0.8605, 0.824, 0.8309, 0.7971, 0.8605, 0.7736, 0.2897, 0.9019, 0.2876, 0.9475, 0.245, 0.9222, 0.1502, 0.9189, 0.1937, 0.8973, 0.1909, 0.9486, 0.8605, 0.7736, 0.8582, 0.7262, 0.8939, 0.7375, 0.8939, 0.8592, 0.8582, 0.8671, 0.8605, 0.824, 0.1112, 0.8658, 0.142, 0.9061, 0.09204, 0.9104, 0.8533, 0.8273, 0.8237, 0.7973, 0.8309, 0.7971, 0.8605, 0.824, 0.5501, 0.9415, 0.5501, 0.9888, 0.5448, 0.984, 0.5455, 0.936, 0.6039, 0.3395, 0.6057, 0.3095, 0.6109, 0.3103, 0.6109, 0.342, 0.4051, 0.948, 0.4051, 0.9926, 0.3998, 0.9874, 0.4006, 0.9417, 0.6015, 0.9616, 0.5577, 0.9402, 0.5577, 0.932, 0.5992, 0.9546, 0.2897, 0.9539, 0.2447, 0.9303, 0.245, 0.9222, 0.2876, 0.9475, 0.1518, 0.9114, 0.1975, 0.8922, 0.1937, 0.8973, 0.1502, 0.9189, 0.1193, 0.8654, 0.1483, 0.9081, 0.142, 0.9061, 0.1112, 0.8658, 0.3899, 0.9417, 0.3899, 0.9869, 0.3849, 0.9925, 0.3845, 0.9464, 0.8237, 0.7973, 0.8533, 0.7706, 0.8605, 0.7736, 0.8309, 0.7971, 0.8531, 0.8724, 0.8533, 0.8273, 0.8605, 0.824, 0.8582, 0.8671, 0.1975, 0.8922, 0.1975, 0.9448, 0.1909, 0.9486, 0.1937, 0.8973, 0.1483, 0.8311, 0.1193, 0.8654, 0.1112, 0.8658, 0.142, 0.8342, 0.09773, 0.8169, 0.1483, 0.8311, 0.142, 0.8342, 0.09204, 0.8226, 0.3998, 0.9417, 0.3998, 0.9889, 0.3957, 0.995, 0.3948, 0.9471, 0.8533, 0.7706, 0.8531, 0.7213, 0.8582, 0.7262, 0.8605, 0.7736, 0.1704, 0.7036, 0.1842, 0.6892, 0.2036, 0.6888, 0.2174, 0.7024, 0.2174, 0.7223, 0.2036, 0.7366, 0.1842, 0.7371, 0.1704, 0.7234, 0.6645, 0.8334, 0.7022, 0.8219, 0.7164, 0.8429, 0.6657, 0.8583, 0.2174, 0.7223, 0.2174, 0.7024, 0.243, 0.6938, 0.243, 0.733, 0.1842, 0.7371, 0.2036, 0.7366, 0.2159, 0.7613, 0.1774, 0.7622, 0.1704, 0.7036, 0.1704, 0.7234, 0.1502, 0.7352, 0.1502, 0.6961, 0.2174, 0.7024, 0.2036, 0.6888, 0.2159, 0.6668, 0.243, 0.6938, 0.2036, 0.7366, 0.2174, 0.7223, 0.243, 0.733, 0.2159, 0.7613, 0.1704, 0.7234, 0.1842, 0.7371, 0.1774, 0.7622, 0.1502, 0.7352, 0.1842, 0.6892, 0.1704, 0.7036, 0.1502, 0.6961, 0.1774, 0.6678, 0.2036, 0.6888, 0.1842, 0.6892, 0.1774, 0.6678, 0.2159, 0.6668, 0.5251, 0.7186, 0.536, 0.756, 0.5016, 0.7535, 0.4924, 0.7219, 0.0, 0.8675, 0.02432, 0.8366, 0.04588, 0.8457, 0.01315, 0.8873, 0.5396, 0.6686, 0.548, 0.7072, 0.5251, 0.7186, 0.5138, 0.6667, 0.7825, 0.3919, 0.814, 0.3683, 0.835, 0.3853, 0.7926, 0.417, 0.7576, 0.4044, 0.7825, 0.3919, 0.7926, 0.417, 0.7591, 0.4339, 0.243, 0.733, 0.243, 0.6938, 0.2641, 0.6896, 0.2641, 0.7423, 0.1774, 0.7622, 0.2159, 0.7613, 0.2275, 0.7804, 0.1757, 0.7817, 0.814, 0.3683, 0.8336, 0.3475, 0.8614, 0.3573, 0.835, 0.3853, 0.9793, 0.5895, 0.9492, 0.5797, 0.9793, 0.5388, 0.5088, 0.6308, 0.5138, 0.6667, 0.4829, 0.6781, 0.4786, 0.6478, 0.6657, 0.8583, 0.7164, 0.8429, 0.7217, 0.876, 0.6789, 0.889, 0.01315, 0.8873, 0.04588, 0.8457, 0.07026, 0.8698, 0.04263, 0.905, 0.5138, 0.6667, 0.5251, 0.7186, 0.4924, 0.7219, 0.4829, 0.6781, 0.7926, 0.417, 0.835, 0.3853, 0.8505, 0.4127, 0.8148, 0.4395, 0.7164, 0.8429, 0.7505, 0.8312, 0.7505, 0.8661, 0.7217, 0.876, 0.04588, 0.8457, 0.07168, 0.8169, 0.09204, 0.8455, 0.07026, 0.8698, 0.4924, 0.7219, 0.5016, 0.7535, 0.4527, 0.756, 0.6953, 0.9783, 0.6645, 0.9677, 0.6953, 0.9273, 0.6789, 0.889, 0.7217, 0.876, 0.7143, 0.9273, 0.9399, 0.9759, 0.907, 0.9759, 0.9304, 0.9288, 0.4829, 0.6781, 0.4924, 0.7219, 0.4413, 0.7098, 0.8148, 0.4395, 0.8505, 0.4127, 0.8614, 0.4646, 0.04263, 0.905, 0.07026, 0.8698, 0.09204, 0.9161, 0.7543, 0.3082, 0.7543, 0.2903, 0.7666, 0.2779, 0.7839, 0.2782, 0.7962, 0.2911, 0.7962, 0.309, 0.7839, 0.3215, 0.7666, 0.3211, 0.9007, 0.8735, 0.907, 0.8942, 0.859, 0.8927, 0.8653, 0.8724, 0.7962, 0.2911, 0.8195, 0.2818, 0.8195, 0.3172, 0.7962, 0.309, 0.7666, 0.2779, 0.7611, 0.2557, 0.7953, 0.2564, 0.7839, 0.2782, 0.7543, 0.3082, 0.7369, 0.3156, 0.7369, 0.2803, 0.7543, 0.2903, 0.7962, 0.309, 0.8195, 0.3172, 0.7953, 0.3417, 0.7839, 0.3215, 0.7839, 0.2782, 0.7953, 0.2564, 0.8195, 0.2818, 0.7962, 0.2911, 0.7543, 0.2903, 0.7369, 0.2803, 0.7611, 0.2557, 0.7666, 0.2779, 0.7666, 0.3211, 0.7611, 0.341, 0.7369, 0.3156, 0.7543, 0.3082, 0.7839, 0.3215, 0.7953, 0.3417, 0.7611, 0.341, 0.7666, 0.3211, 0.9184, 0.7054, 0.8853, 0.6954, 0.8903, 0.6677, 0.9244, 0.6719, 0.7953, 0.2564, 0.8069, 0.2395, 0.8397, 0.2741, 0.8195, 0.2818, 0.9284, 0.7213, 0.94, 0.74, 0.8939, 0.7538, 0.8945, 0.7315, 0.1708, 0.8553, 0.1785, 0.833, 0.2175, 0.8609, 0.1996, 0.8759, 0.1502, 0.8426, 0.1505, 0.8157, 0.1785, 0.833, 0.1708, 0.8553, 0.8195, 0.2818, 0.8397, 0.2741, 0.8397, 0.322, 0.8195, 0.3172, 0.7611, 0.2557, 0.7604, 0.2386, 0.8069, 0.2395, 0.7953, 0.2564, 0.1996, 0.8759, 0.2175, 0.8609, 0.2447, 0.8831, 0.2196, 0.8922, 0.8619, 0.9264, 0.838, 0.9734, 0.8327, 0.9276, 0.9741, 0.7309, 0.9741, 0.7653, 0.9458, 0.7729, 0.94, 0.74, 0.907, 0.8942, 0.9016, 0.9276, 0.8619, 0.9264, 0.859, 0.8927, 0.9244, 0.6719, 0.8903, 0.6677, 0.8903, 0.6279, 0.9244, 0.6239, 0.94, 0.74, 0.9458, 0.7729, 0.9077, 0.7843, 0.8939, 0.7538, 0.1785, 0.833, 0.2008, 0.8094, 0.2331, 0.8325, 0.2175, 0.8609, 0.859, 0.8927, 0.8619, 0.9264, 0.8327, 0.9276, 0.8237, 0.8942, 0.9244, 0.6239, 0.8903, 0.6279, 0.8853, 0.5995, 0.9184, 0.5895, 0.6953, 0.9743, 0.7188, 0.9273, 0.7223, 0.9742, 0.3395, 0.9664, 0.3591, 0.918, 0.3685, 0.9664, 0.9016, 0.9276, 0.8809, 0.9734, 0.8619, 0.9264, 0.5176, 0.9819, 0.5196, 0.936, 0.5448, 0.9823, 0.9458, 0.7729, 0.9398, 0.8238, 0.9077, 0.7843, 0.2008, 0.8094, 0.2447, 0.7817, 0.2331, 0.8325, 0.8903, 0.6677, 0.8456, 0.6481, 0.8903, 0.6279, 0.9458, 0.9288, 0.9458, 0.9754, 0.9416, 0.977, 0.9399, 0.9298, 0.4232, 0.7386, 0.4232, 0.7882, 0.4169, 0.7872, 0.4175, 0.7371, 0.946, 0.1734, 0.9475, 0.1249, 0.9521, 0.124, 0.9521, 0.1731, 0.8353, 0.1639, 0.8353, 0.2112, 0.8289, 0.2103, 0.8295, 0.1623, 0.8336, 0.9723, 0.8268, 0.9274, 0.8327, 0.9276, 0.838, 0.9734, 0.1411, 0.9104, 0.1411, 0.954, 0.1355, 0.9562, 0.1348, 0.9115, 0.5115, 0.9823, 0.515, 0.9373, 0.5196, 0.936, 0.5176, 0.9819, 0.917, 0.5098, 0.917, 0.5565, 0.9106, 0.5554, 0.9114, 0.5078, 0.4296, 0.7371, 0.4296, 0.7864, 0.4237, 0.7878, 0.4232, 0.7379, 0.3635, 0.9182, 0.3744, 0.9657, 0.3685, 0.9664, 0.3591, 0.918, 0.9468, 0.8238, 0.9468, 0.8701, 0.941, 0.8719, 0.9404, 0.8247, 0.9851, 0.6788, 0.9851, 0.7211, 0.9793, 0.7198, 0.981, 0.6766, 0.7235, 0.9283, 0.7284, 0.9743, 0.7223, 0.9742, 0.7188, 0.9273, 0.6039, 0.3099, 0.6039, 0.3467, 0.5981, 0.3442, 0.5974, 0.3095, 0.436, 0.7371, 0.436, 0.7848, 0.4304, 0.7866, 0.4296, 0.7382, 0.2626, 0.6221, 0.2626, 0.6659, 0.2563, 0.6647, 0.2571, 0.6198, 0.4978, 0.9051, 0.4978, 0.9203, 0.4874, 0.9308, 0.4727, 0.9306, 0.4622, 0.9198, 0.4622, 0.9046, 0.4727, 0.894, 0.4874, 0.8942, 0.8026, 0.7107, 0.776, 0.697, 0.7839, 0.6692, 0.8198, 0.6877, 0.4622, 0.9198, 0.4727, 0.9306, 0.4618, 0.9492, 0.4413, 0.9278, 0.4727, 0.894, 0.4622, 0.9046, 0.4413, 0.8978, 0.4618, 0.877, 0.4978, 0.9051, 0.4874, 0.8942, 0.4909, 0.8774, 0.5115, 0.8988, 0.4727, 0.9306, 0.4874, 0.9308, 0.4909, 0.9496, 0.4618, 0.9492, 0.4622, 0.9046, 0.4622, 0.9198, 0.4413, 0.9278, 0.4413, 0.8978, 0.8446, 0.2076, 0.8595, 0.2049, 0.8693, 0.2201, 0.8399, 0.2256, 0.7896, 0.5888, 0.7761, 0.5818, 0.7783, 0.5622, 0.8048, 0.5761, 0.4874, 0.9308, 0.4978, 0.9203, 0.5115, 0.9288, 0.4909, 0.9496, 0.8793, 0.2475, 0.9079, 0.24, 0.9079, 0.28, 0.8838, 0.2863, 0.8934, 0.0056, 0.9228, 0.0, 0.9325, 0.02574, 0.893, 0.03328, 0.8399, 0.2256, 0.8693, 0.2201, 0.8793, 0.2475, 0.8397, 0.2549, 0.8048, 0.5761, 0.7783, 0.5622, 0.7876, 0.5335, 0.8233, 0.5522, 0.8216, 0.5891, 0.8048, 0.5761, 0.8233, 0.5522, 0.8459, 0.5697, 0.8218, 0.7213, 0.8026, 0.7107, 0.8198, 0.6877, 0.8456, 0.702, 0.8693, 0.2201, 0.8905, 0.2145, 0.9079, 0.24, 0.8793, 0.2475, 0.7783, 0.5622, 0.7576, 0.5555, 0.7597, 0.5245, 0.7876, 0.5335, 0.805, 0.6358, 0.784, 0.6259, 0.8332, 0.5895, 0.7876, 0.5335, 0.7597, 0.5245, 0.7842, 0.4939, 0.8077, 0.5015, 0.8198, 0.6877, 0.7839, 0.6692, 0.805, 0.6358, 0.8352, 0.6514, 0.893, 0.03328, 0.9325, 0.02574, 0.9371, 0.06559, 0.9037, 0.07195, 0.8397, 0.2549, 0.8793, 0.2475, 0.8838, 0.2863, 0.8503, 0.2926, 0.8233, 0.5522, 0.7876, 0.5335, 0.8077, 0.5015, 0.8378, 0.5173, 0.7839, 0.6692, 0.7591, 0.6575, 0.784, 0.6259, 0.805, 0.6358, 0.9325, 0.02574, 0.9617, 0.02206, 0.9617, 0.06248, 0.9371, 0.06559, 0.9704, 0.5245, 0.9488, 0.5157, 0.9704, 0.4632, 0.7484, 0.9884, 0.7284, 0.9765, 0.7484, 0.9273, 0.8352, 0.6514, 0.805, 0.6358, 0.8456, 0.5956, 0.9371, 0.06559, 0.9617, 0.06248, 0.9455, 0.1217, 0.8503, 0.2926, 0.8838, 0.2863, 0.8777, 0.3417, 0.8378, 0.5173, 0.8077, 0.5015, 0.8459, 0.4646, 0.9037, 0.07195, 0.9371, 0.06559, 0.9314, 0.124, 0.8703, 0.5203, 0.8839, 0.52, 0.8935, 0.5291, 0.8935, 0.5424, 0.8839, 0.5519, 0.8703, 0.5522, 0.8607, 0.5431, 0.8607, 0.5298, 0.9113, 0.323, 0.9079, 0.298, 0.9443, 0.3009, 0.9381, 0.3251, 0.8839, 0.5519, 0.8917, 0.5708, 0.8649, 0.5713, 0.8703, 0.5522, 0.8935, 0.5291, 0.9106, 0.5258, 0.9106, 0.5519, 0.8935, 0.5424, 0.8703, 0.5203, 0.8649, 0.5084, 0.8917, 0.5078, 0.8839, 0.52, 0.8703, 0.5522, 0.8649, 0.5713, 0.8459, 0.5533, 0.8607, 0.5431, 0.8935, 0.5424, 0.9106, 0.5519, 0.8917, 0.5708, 0.8839, 0.5519, 0.8839, 0.52, 0.8917, 0.5078, 0.9106, 0.5258, 0.8935, 0.5291, 0.3166, 0.9122, 0.3166, 0.8956, 0.3408, 0.9072, 0.3289, 0.918, 0.8607, 0.5431, 0.8459, 0.5533, 0.8459, 0.5272, 0.8607, 0.5298, 0.5295, 0.7836, 0.5221, 0.8212, 0.5009, 0.8174, 0.504, 0.7791, 0.4989, 0.756, 0.504, 0.7791, 0.4674, 0.7791, 0.472, 0.756, 0.5746, 0.8952, 0.5815, 0.8706, 0.6145, 0.8863, 0.5989, 0.9068, 0.3166, 0.8956, 0.3232, 0.8697, 0.3562, 0.8854, 0.3408, 0.9072, 0.2994, 0.8888, 0.2999, 0.8604, 0.3232, 0.8697, 0.3166, 0.8956, 0.8917, 0.5708, 0.8987, 0.5883, 0.8622, 0.5891, 0.8649, 0.5713, 0.5989, 0.9068, 0.6145, 0.8863, 0.6372, 0.8963, 0.6156, 0.9141, 0.3408, 0.9072, 0.3562, 0.8854, 0.3795, 0.8984, 0.358, 0.9168, 0.9444, 0.2627, 0.9453, 0.2061, 0.9668, 0.2629, 0.5577, 0.8583, 0.5806, 0.8274, 0.6004, 0.8377, 0.5815, 0.8706, 0.9079, 0.298, 0.9142, 0.2603, 0.9444, 0.2627, 0.9443, 0.3009, 0.504, 0.7791, 0.5009, 0.8174, 0.4705, 0.8174, 0.4674, 0.7791, 0.5815, 0.8706, 0.6004, 0.8377, 0.6278, 0.8508, 0.6145, 0.8863, 0.3232, 0.8697, 0.3422, 0.8377, 0.3697, 0.8508, 0.3562, 0.8854, 0.9443, 0.3009, 0.9444, 0.2627, 0.9668, 0.2629, 0.9712, 0.3011, 0.4674, 0.7791, 0.4705, 0.8174, 0.4487, 0.8212, 0.4413, 0.7836, 0.5221, 0.8212, 0.4963, 0.8758, 0.5009, 0.8174, 0.5806, 0.8274, 0.6274, 0.7891, 0.6004, 0.8377, 0.9142, 0.2603, 0.9344, 0.2056, 0.9444, 0.2627, 0.4705, 0.8174, 0.4747, 0.8758, 0.4487, 0.8212, 0.6004, 0.8377, 0.6372, 0.794, 0.6278, 0.8508, 0.3422, 0.8377, 0.3795, 0.7966, 0.3697, 0.8508, 0.5009, 0.8174, 0.4855, 0.875, 0.4705, 0.8174, 0.5772, 0.8244, 0.6253, 0.7862, 0.6274, 0.7891, 0.5806, 0.8274, 0.957, 0.124, 0.957, 0.1837, 0.9521, 0.1837, 0.9525, 0.1243, 0.9617, 0.124, 0.9617, 0.1851, 0.9578, 0.1848, 0.957, 0.1246, 0.4409, 0.7371, 0.4409, 0.7958, 0.436, 0.7958, 0.4363, 0.7374, 0.9486, 0.2049, 0.9712, 0.2619, 0.9668, 0.2629, 0.9453, 0.2061, 0.3845, 0.9419, 0.3845, 0.9974, 0.3797, 0.9973, 0.3795, 0.9417, 0.9503, 0.9288, 0.9503, 0.9902, 0.9466, 0.9903, 0.9458, 0.9297, 0.08853, 0.9161, 0.08869, 0.9735, 0.08375, 0.9735, 0.08395, 0.9162, 0.9219, 0.5078, 0.9219, 0.5679, 0.9173, 0.5675, 0.917, 0.5078, 0.6634, 0.9329, 0.6634, 0.9938, 0.6589, 0.9933, 0.6597, 0.9333, 0.08375, 0.9162, 0.08375, 0.9741, 0.07906, 0.9739, 0.07881, 0.9161, 0.4714, 0.877, 0.4444, 0.8223, 0.4487, 0.8212, 0.4747, 0.8758, 0.379, 0.918, 0.379, 0.9794, 0.3744, 0.9787, 0.3752, 0.918, 0.5265, 0.8223, 0.4996, 0.877, 0.4963, 0.8758, 0.5221, 0.8212, 0.1461, 0.9104, 0.1461, 0.9686, 0.1415, 0.9684, 0.1411, 0.9104, 0.3948, 0.9417, 0.3948, 0.997, 0.3899, 0.9971, 0.3901, 0.9418, 0.5393, 0.3302, 0.5319, 0.2735, 0.5697, 0.276, 0.5557, 0.3419, 0.5319, 0.2735, 0.4929, 0.2908, 0.4613, 0.23, 0.5238, 0.2142, 0.5238, 0.2142, 0.4613, 0.23, 0.4413, 0.1546, 0.5147, 0.1438, 0.5147, 0.1438, 0.4413, 0.1546, 0.4702, 0.08905, 0.5105, 0.08995, 0.5105, 0.08995, 0.4702, 0.08905, 0.4869, 0.02929, 0.5062, 0.0395, 0.5062, 0.0395, 0.4869, 0.02929, 0.5015, 0.0, 0.5455, 0.07455, 0.5105, 0.08995, 0.5062, 0.0395, 0.5203, 0.02286, 0.5835, 0.1272, 0.5147, 0.1438, 0.5105, 0.08995, 0.5455, 0.07455, 0.5835, 0.2065, 0.5238, 0.2142, 0.5147, 0.1438, 0.5835, 0.1272, 0.5697, 0.276, 0.5319, 0.2735, 0.5238, 0.2142, 0.5835, 0.2065, 0.527, 0.3475, 0.4929, 0.2908, 0.5319, 0.2735, 0.5393, 0.3302, 0.5203, 0.02286, 0.5062, 0.0395, 0.5015, 0.0, 0.5393, 0.3302, 0.5557, 0.3419, 0.527, 0.3475, 0.3972, 0.01727, 0.4134, 0.005084, 0.4274, 0.07125, 0.3898, 0.07525, 0.3898, 0.07525, 0.3817, 0.1357, 0.3196, 0.1199, 0.3512, 0.05758, 0.3817, 0.1357, 0.3725, 0.2077, 0.2994, 0.1971, 0.3196, 0.1199, 0.3725, 0.2077, 0.3682, 0.2638, 0.3283, 0.2648, 0.2994, 0.1971, 0.3682, 0.2638, 0.3638, 0.316, 0.345, 0.3264, 0.3283, 0.2648, 0.3638, 0.316, 0.3591, 0.3563, 0.345, 0.3264, 0.4029, 0.2782, 0.3774, 0.3322, 0.3638, 0.316, 0.3682, 0.2638, 0.4413, 0.2226, 0.4029, 0.2782, 0.3682, 0.2638, 0.3725, 0.2077, 0.4413, 0.1417, 0.4413, 0.2226, 0.3725, 0.2077, 0.3817, 0.1357, 0.4274, 0.07125, 0.4413, 0.1417, 0.3817, 0.1357, 0.3898, 0.07525, 0.3851, 0.0, 0.3972, 0.01727, 0.3898, 0.07525, 0.3512, 0.05758, 0.3774, 0.3322, 0.3591, 0.3563, 0.3638, 0.316, 0.3972, 0.01727, 0.3851, 0.0, 0.4134, 0.005084, 0.427, 0.6774, 0.4394, 0.7368, 0.4375, 0.7371, 0.4251, 0.6776, 0.2994, 0.3905, 0.2824, 0.4535, 0.2805, 0.4533, 0.2975, 0.3902, 0.423, 0.6102, 0.427, 0.6774, 0.4251, 0.6776, 0.4211, 0.6103, 0.2824, 0.4535, 0.2739, 0.5242, 0.272, 0.524, 0.2805, 0.4533, 0.4188, 0.5281, 0.423, 0.6102, 0.4211, 0.6103, 0.4169, 0.528, 0.2739, 0.5242, 0.2674, 0.6076, 0.2655, 0.6076, 0.272, 0.524, 0.427, 0.4558, 0.4188, 0.5281, 0.4169, 0.528, 0.4251, 0.4555, 0.2674, 0.6076, 0.281, 0.6742, 0.2792, 0.6743, 0.2655, 0.6076, 0.4363, 0.3882, 0.427, 0.4558, 0.4251, 0.4555, 0.4344, 0.3881, 0.281, 0.6742, 0.2936, 0.7381, 0.2918, 0.7381, 0.2792, 0.6743, 0.4394, 0.3563, 0.4363, 0.3882, 0.4344, 0.3881, 0.4375, 0.3563, 0.6109, 0.3391, 0.6109, 0.3095, 0.6128, 0.3097, 0.6128, 0.3389, 0.2936, 0.7381, 0.2994, 0.7671, 0.2975, 0.7671, 0.2918, 0.7381, 0.2767, 0.8963, 0.2743, 0.8769, 0.287, 0.879, 0.2821, 0.9005, 0.2743, 0.8769, 0.2617, 0.8827, 0.2513, 0.8617, 0.2717, 0.8567, 0.2717, 0.8567, 0.2513, 0.8617, 0.2447, 0.8358, 0.2687, 0.8326, 0.2687, 0.8326, 0.2447, 0.8358, 0.2538, 0.8129, 0.2669, 0.8133, 0.2669, 0.8133, 0.2538, 0.8129, 0.2589, 0.7918, 0.2652, 0.7953, 0.2652, 0.7953, 0.2589, 0.7918, 0.2636, 0.7817, 0.2787, 0.8092, 0.2669, 0.8133, 0.2652, 0.7953, 0.2699, 0.7902, 0.2917, 0.8288, 0.2687, 0.8326, 0.2669, 0.8133, 0.2787, 0.8092, 0.2917, 0.8558, 0.2717, 0.8567, 0.2687, 0.8326, 0.2917, 0.8288, 0.287, 0.879, 0.2743, 0.8769, 0.2717, 0.8567, 0.2917, 0.8558, 0.2726, 0.9019, 0.2617, 0.8827, 0.2743, 0.8769, 0.2767, 0.8963, 0.2699, 0.7902, 0.2652, 0.7953, 0.2636, 0.7817, 0.2767, 0.8963, 0.2821, 0.9005, 0.2726, 0.9019, 0.1266, 0.3989, 0.1319, 0.3946, 0.137, 0.416, 0.1241, 0.4183, 0.1241, 0.4183, 0.1216, 0.4384, 0.1014, 0.4337, 0.1118, 0.4126, 0.1216, 0.4384, 0.1185, 0.4626, 0.09472, 0.4597, 0.1014, 0.4337, 0.1185, 0.4626, 0.1164, 0.4819, 0.1036, 0.4825, 0.09472, 0.4597, 0.1164, 0.4819, 0.1144, 0.4998, 0.1085, 0.5034, 0.1036, 0.4825, 0.1144, 0.4998, 0.1127, 0.5134, 0.1085, 0.5034, 0.1282, 0.4859, 0.1191, 0.5048, 0.1144, 0.4998, 0.1164, 0.4819, 0.1417, 0.4662, 0.1282, 0.4859, 0.1164, 0.4819, 0.1185, 0.4626, 0.1417, 0.4392, 0.1417, 0.4662, 0.1185, 0.4626, 0.1216, 0.4384, 0.137, 0.416, 0.1417, 0.4392, 0.1216, 0.4384, 0.1241, 0.4183, 0.1226, 0.3933, 0.1266, 0.3989, 0.1241, 0.4183, 0.1118, 0.4126, 0.1191, 0.5048, 0.1127, 0.5134, 0.1144, 0.4998, 0.1266, 0.3989, 0.1226, 0.3933, 0.1319, 0.3946, 0.5521, 0.735, 0.5565, 0.7547, 0.5557, 0.7548, 0.5512, 0.7351, 1.0, 0.205, 0.9951, 0.2248, 0.9942, 0.2247, 0.9992, 0.2049, 0.5504, 0.7127, 0.5521, 0.735, 0.5512, 0.7351, 0.5495, 0.7128, 0.9951, 0.2248, 0.9929, 0.2471, 0.9921, 0.2471, 0.9942, 0.2247, 0.5488, 0.6858, 0.5504, 0.7127, 0.5495, 0.7128, 0.548, 0.6858, 0.9929, 0.2471, 0.9911, 0.2741, 0.9903, 0.2741, 0.9921, 0.2471, 0.5519, 0.6627, 0.5488, 0.6858, 0.548, 0.6858, 0.5511, 0.6626, 0.9911, 0.2741, 0.9948, 0.2971, 0.994, 0.2972, 0.9903, 0.2741, 0.5552, 0.641, 0.5519, 0.6627, 0.5511, 0.6626, 0.5544, 0.6409, 0.9948, 0.2971, 0.9985, 0.3187, 0.9977, 0.3188, 0.994, 0.2972, 0.5565, 0.6308, 0.5552, 0.641, 0.5544, 0.6409, 0.5557, 0.6308, 0.5843, 0.3368, 0.5843, 0.3464, 0.5835, 0.3463, 0.5835, 0.3369, 0.9985, 0.3187, 1.0, 0.3288, 0.9992, 0.3288, 0.9977, 0.3188, 0.8039, 0.7293, 0.8006, 0.7562, 0.7827, 0.7477, 0.7984, 0.7213, 0.8006, 0.7562, 0.8175, 0.7542, 0.8237, 0.7868, 0.7969, 0.7841, 0.7969, 0.7841, 0.8237, 0.7868, 0.8237, 0.8243, 0.7927, 0.8175, 0.7927, 0.8175, 0.8237, 0.8243, 0.8068, 0.8503, 0.7912, 0.8437, 0.7912, 0.8437, 0.8068, 0.8503, 0.7957, 0.8757, 0.7894, 0.8682, 0.7894, 0.8682, 0.7957, 0.8757, 0.7874, 0.887, 0.7726, 0.8439, 0.7912, 0.8437, 0.7894, 0.8682, 0.7805, 0.8729, 0.7591, 0.8123, 0.7927, 0.8175, 0.7912, 0.8437, 0.7726, 0.8439, 0.7683, 0.7765, 0.7969, 0.7841, 0.7927, 0.8175, 0.7591, 0.8123, 0.7827, 0.7477, 0.8006, 0.7562, 0.7969, 0.7841, 0.7683, 0.7765, 0.8114, 0.7238, 0.8175, 0.7542, 0.8006, 0.7562, 0.8039, 0.7293, 0.7805, 0.8729, 0.7894, 0.8682, 0.7874, 0.887, 0.8039, 0.7293, 0.7984, 0.7213, 0.8114, 0.7238, 0.4218, 0.934, 0.4187, 0.9102, 0.434, 0.9096, 0.4288, 0.9385, 0.4187, 0.9102, 0.4016, 0.9183, 0.388, 0.8935, 0.4151, 0.8853, 0.4151, 0.8853, 0.388, 0.8935, 0.3795, 0.8622, 0.4112, 0.8557, 0.4112, 0.8557, 0.3795, 0.8622, 0.3928, 0.8343, 0.4104, 0.8338, 0.4104, 0.8338, 0.3928, 0.8343, 0.4008, 0.8091, 0.4092, 0.8131, 0.4092, 0.8131, 0.4008, 0.8091, 0.4074, 0.7966, 0.4246, 0.8257, 0.4104, 0.8338, 0.4092, 0.8131, 0.4149, 0.8054, 0.4397, 0.8461, 0.4112, 0.8557, 0.4104, 0.8338, 0.4246, 0.8257, 0.4397, 0.8797, 0.4151, 0.8853, 0.4112, 0.8557, 0.4397, 0.8461, 0.434, 0.9096, 0.4187, 0.9102, 0.4151, 0.8853, 0.4397, 0.8797, 0.4166, 0.9417, 0.4016, 0.9183, 0.4187, 0.9102, 0.4218, 0.934, 0.4149, 0.8054, 0.4092, 0.8131, 0.4074, 0.7966, 0.4218, 0.934, 0.4288, 0.9385, 0.4166, 0.9417, 0.8735, 0.1542, 0.8681, 0.1623, 0.8524, 0.1362, 0.8702, 0.1278, 0.8702, 0.1278, 0.8664, 0.1003, 0.893, 0.09681, 0.8868, 0.1292, 0.8664, 0.1003, 0.8623, 0.06749, 0.893, 0.05986, 0.893, 0.09681, 0.8623, 0.06749, 0.8609, 0.04205, 0.8762, 0.03502, 0.893, 0.05986, 0.8609, 0.04205, 0.8592, 0.01836, 0.8653, 0.01076, 0.8762, 0.03502, 0.8592, 0.01836, 0.8572, 0.0, 0.8653, 0.01076, 0.8426, 0.04192, 0.8506, 0.01376, 0.8592, 0.01836, 0.8609, 0.04205, 0.8289, 0.07299, 0.8426, 0.04192, 0.8609, 0.04205, 0.8623, 0.06749, 0.838, 0.1081, 0.8289, 0.07299, 0.8623, 0.06749, 0.8664, 0.1003, 0.8524, 0.1362, 0.838, 0.1081, 0.8664, 0.1003, 0.8702, 0.1278, 0.8809, 0.1596, 0.8735, 0.1542, 0.8702, 0.1278, 0.8868, 0.1292, 0.8506, 0.01376, 0.8572, 0.0, 0.8592, 0.01836, 0.8735, 0.1542, 0.8809, 0.1596, 0.8681, 0.1623, 0.9037, 0.3552, 0.9107, 0.3503, 0.9161, 0.3794, 0.9006, 0.3796, 0.9006, 0.3796, 0.897, 0.4052, 0.87, 0.3974, 0.8836, 0.3716, 0.897, 0.4052, 0.8931, 0.4356, 0.8614, 0.4297, 0.87, 0.3974, 0.8931, 0.4356, 0.892, 0.4586, 0.8745, 0.4584, 0.8614, 0.4297, 0.892, 0.4586, 0.8907, 0.4801, 0.8825, 0.4842, 0.8745, 0.4584, 0.8907, 0.4801, 0.8888, 0.497, 0.8825, 0.4842, 0.9064, 0.466, 0.8963, 0.4875, 0.8907, 0.4801, 0.892, 0.4586, 0.9219, 0.4442, 0.9064, 0.466, 0.892, 0.4586, 0.8931, 0.4356, 0.9219, 0.4098, 0.9219, 0.4442, 0.8931, 0.4356, 0.897, 0.4052, 0.9161, 0.3794, 0.9219, 0.4098, 0.897, 0.4052, 0.9006, 0.3796, 0.8986, 0.3475, 0.9037, 0.3552, 0.9006, 0.3796, 0.8836, 0.3716, 0.8963, 0.4875, 0.8888, 0.497, 0.8907, 0.4801, 0.9037, 0.3552, 0.8986, 0.3475, 0.9107, 0.3503, 0.7282, 0.3095, 0.7356, 0.3355, 0.7348, 0.3356, 0.7274, 0.3096, 0.9859, 0.000107, 0.9799, 0.02978, 0.9791, 0.02969, 0.9851, 0.0, 0.7248, 0.2799, 0.7282, 0.3095, 0.7274, 0.3096, 0.7239, 0.2799, 0.9799, 0.02978, 0.9777, 0.06278, 0.9769, 0.06272, 0.9791, 0.02969, 0.722, 0.243, 0.7248, 0.2799, 0.7239, 0.2799, 0.7212, 0.243, 0.9777, 0.06278, 0.9756, 0.1011, 0.9748, 0.1011, 0.9769, 0.06272, 0.7277, 0.2087, 0.722, 0.243, 0.7212, 0.243, 0.7269, 0.2085, 0.9756, 0.1011, 0.9798, 0.13, 0.9789, 0.1301, 0.9748, 0.1011, 0.7332, 0.177, 0.7277, 0.2087, 0.7269, 0.2085, 0.7324, 0.177, 0.9798, 0.13, 0.9843, 0.1581, 0.9835, 0.1581, 0.9789, 0.1301, 0.7356, 0.1618, 0.7332, 0.177, 0.7324, 0.177, 0.7348, 0.1618, 0.149, 0.4952, 0.149, 0.5087, 0.1482, 0.5086, 0.1482, 0.4953, 0.9843, 0.1581, 0.9859, 0.1707, 0.9851, 0.1707, 0.9835, 0.1581, 0.9678, 0.9545, 0.9741, 0.9833, 0.9733, 0.9834, 0.967, 0.9546, 0.9748, 9.249e-05, 0.968, 0.02411, 0.9672, 0.02406, 0.974, 0.0, 0.9652, 0.9227, 0.9678, 0.9545, 0.967, 0.9546, 0.9644, 0.9227, 0.968, 0.02411, 0.965, 0.05164, 0.9642, 0.05161, 0.9672, 0.02406, 0.9629, 0.8863, 0.9652, 0.9227, 0.9644, 0.9227, 0.9621, 0.8863, 0.965, 0.05164, 0.9626, 0.08637, 0.9617, 0.08641, 0.9642, 0.05161, 0.9675, 0.8605, 0.9629, 0.8863, 0.9621, 0.8863, 0.9667, 0.8605, 0.9626, 0.08637, 0.9677, 0.1197, 0.9668, 0.1199, 0.9617, 0.08641, 0.9722, 0.8349, 0.9675, 0.8605, 0.9667, 0.8605, 0.9714, 0.835, 0.9677, 0.1197, 0.9727, 0.1502, 0.9719, 0.1503, 0.9668, 0.1199, 0.9741, 0.8238, 0.9722, 0.8349, 0.9714, 0.835, 0.9733, 0.8238, 0.6153, 0.323, 0.6153, 0.3356, 0.6145, 0.3356, 0.6145, 0.3232, 0.9727, 0.1502, 0.9748, 0.1651, 0.9739, 0.1651, 0.9719, 0.1503, 0.06675, 0.4058, 0.06187, 0.4449, 0.03471, 0.4314, 0.05869, 0.3933, 0.06187, 0.4449, 0.08583, 0.4448, 0.09472, 0.4936, 0.05621, 0.4857, 0.05621, 0.4857, 0.09472, 0.4936, 0.09472, 0.5486, 0.05013, 0.5342, 0.05013, 0.5342, 0.09472, 0.5486, 0.07138, 0.5834, 0.04918, 0.5711, 0.04918, 0.5711, 0.07138, 0.5834, 0.0565, 0.618, 0.04766, 0.6058, 0.04766, 0.6058, 0.0565, 0.618, 0.04485, 0.633, 0.02125, 0.5703, 0.04918, 0.5711, 0.04766, 0.6058, 0.03423, 0.6122, 0.0, 0.5238, 0.05013, 0.5342, 0.04918, 0.5711, 0.02125, 0.5703, 0.01337, 0.4723, 0.05621, 0.4857, 0.05013, 0.5342, 0.0, 0.5238, 0.03471, 0.4314, 0.06187, 0.4449, 0.05621, 0.4857, 0.01337, 0.4723, 0.07781, 0.3983, 0.08583, 0.4448, 0.06187, 0.4449, 0.06675, 0.4058, 0.03423, 0.6122, 0.04766, 0.6058, 0.04485, 0.633, 0.06675, 0.4058, 0.05869, 0.3933, 0.07781, 0.3983, 0.8014, 0.2268, 0.7966, 0.1881, 0.8202, 0.1901, 0.8121, 0.2346, 0.7966, 0.1881, 0.7706, 0.2008, 0.7499, 0.1597, 0.7912, 0.1478, 0.7912, 0.1478, 0.7499, 0.1597, 0.7369, 0.1083, 0.7853, 0.09976, 0.7853, 0.09976, 0.7369, 0.1083, 0.757, 0.06236, 0.7839, 0.06217, 0.7839, 0.06217, 0.757, 0.06236, 0.7692, 0.02053, 0.782, 0.02708, 0.782, 0.02708, 0.7692, 0.02053, 0.7792, 0.0, 0.8057, 0.05187, 0.7839, 0.06217, 0.782, 0.02708, 0.7908, 0.01587, 0.8289, 0.08851, 0.7853, 0.09976, 0.7839, 0.06217, 0.8057, 0.05187, 0.8289, 0.1427, 0.7912, 0.1478, 0.7853, 0.09976, 0.8289, 0.08851, 0.8202, 0.1901, 0.7966, 0.1881, 0.7912, 0.1478, 0.8289, 0.1427, 0.7935, 0.2386, 0.7706, 0.2008, 0.7966, 0.1881, 0.8014, 0.2268, 0.7908, 0.01587, 0.782, 0.02708, 0.7792, 0.0, 0.8014, 0.2268, 0.8121, 0.2346, 0.7935, 0.2386, 0.7312, 0.8095, 0.7233, 0.8219, 0.6994, 0.7846, 0.7263, 0.7714, 0.7263, 0.7714, 0.7207, 0.7316, 0.7591, 0.7225, 0.7502, 0.7706, 0.7207, 0.7316, 0.7145, 0.6843, 0.7591, 0.6687, 0.7591, 0.7225, 0.7145, 0.6843, 0.7135, 0.6489, 0.7356, 0.6361, 0.7591, 0.6687, 0.7135, 0.6489, 0.7119, 0.6157, 0.7205, 0.6035, 0.7356, 0.6361, 0.7119, 0.6157, 0.7091, 0.5895, 0.7205, 0.6035, 0.6858, 0.6499, 0.6989, 0.6095, 0.7119, 0.6157, 0.7135, 0.6489, 0.6645, 0.6949, 0.6858, 0.6499, 0.7135, 0.6489, 0.7145, 0.6843, 0.678, 0.745, 0.6645, 0.6949, 0.7145, 0.6843, 0.7207, 0.7316, 0.6994, 0.7846, 0.678, 0.745, 0.7207, 0.7316, 0.7263, 0.7714, 0.7422, 0.8167, 0.7312, 0.8095, 0.7263, 0.7714, 0.7502, 0.7706, 0.6989, 0.6095, 0.7091, 0.5895, 0.7119, 0.6157, 0.7312, 0.8095, 0.7422, 0.8167, 0.7233, 0.8219, 0.7294, 0.3591, 0.7401, 0.351, 0.7486, 0.3954, 0.7245, 0.3984, 0.7245, 0.3984, 0.7191, 0.4391, 0.6778, 0.4278, 0.6987, 0.3859, 0.7191, 0.4391, 0.7131, 0.4878, 0.6645, 0.4801, 0.6778, 0.4278, 0.7131, 0.4878, 0.7111, 0.5264, 0.6844, 0.5266, 0.6645, 0.4801, 0.7111, 0.5264, 0.7088, 0.5621, 0.6963, 0.5689, 0.6844, 0.5266, 0.7088, 0.5621, 0.7059, 0.5895, 0.6963, 0.5689, 0.7333, 0.5359, 0.7175, 0.5729, 0.7088, 0.5621, 0.7111, 0.5264, 0.7576, 0.4978, 0.7333, 0.5359, 0.7111, 0.5264, 0.7131, 0.4878, 0.7576, 0.443, 0.7576, 0.4978, 0.7131, 0.4878, 0.7191, 0.4391, 0.7486, 0.3954, 0.7576, 0.443, 0.7191, 0.4391, 0.7245, 0.3984, 0.7215, 0.3475, 0.7294, 0.3591, 0.7245, 0.3984, 0.6987, 0.3859, 0.7175, 0.5729, 0.7059, 0.5895, 0.7088, 0.5621, 0.7294, 0.3591, 0.7215, 0.3475, 0.7401, 0.351, 0.9914, 0.4377, 0.9977, 0.4844, 0.9965, 0.4844, 0.9903, 0.4377, 0.9931, 0.7215, 0.9891, 0.7599, 0.9878, 0.7598, 0.9919, 0.7213, 0.9922, 0.3868, 0.9914, 0.4377, 0.9903, 0.4377, 0.991, 0.3868, 0.9891, 0.7599, 0.9904, 0.8042, 0.9891, 0.8041, 0.9878, 0.7598, 0.9977, 0.329, 0.9922, 0.3868, 0.991, 0.3868, 0.9965, 0.3288, 0.9904, 0.8042, 0.9896, 0.8597, 0.9883, 0.8597, 0.9891, 0.8041, 0.4412, 0.6042, 0.4412, 0.6533, 0.4401, 0.6537, 0.4401, 0.6044, 0.9896, 0.8597, 0.99, 0.9127, 0.9887, 0.9129, 0.9883, 0.8597, 0.2627, 0.6644, 0.2626, 0.6201, 0.2637, 0.6198, 0.2637, 0.664, 0.99, 0.9127, 0.9931, 0.9614, 0.9919, 0.9615, 0.9887, 0.9129, 0.1456, 0.5133, 0.1455, 0.4908, 0.1466, 0.4906, 0.1466, 0.5128, 0.148, 0.4906, 0.148, 0.5104, 0.1468, 0.5104, 0.1468, 0.4909, 0.9931, 0.9614, 0.9927, 0.985, 0.9915, 0.9849, 0.9919, 0.9615, 0.7517, 0.915, 0.7567, 0.958, 0.7554, 0.9581, 0.7505, 0.9151, 0.1448, 0.4081, 0.1429, 0.4482, 0.1417, 0.448, 0.1436, 0.408, 0.7531, 0.8693, 0.7517, 0.915, 0.7505, 0.9151, 0.7519, 0.8694, 0.1429, 0.4482, 0.148, 0.4906, 0.1468, 0.4905, 0.1417, 0.448, 0.7567, 0.8219, 0.7531, 0.8693, 0.7519, 0.8694, 0.7554, 0.8219, 0.1495, 0.6331, 0.1452, 0.674, 0.144, 0.6739, 0.1482, 0.633, 0.6384, 0.8527, 0.6405, 0.9035, 0.6393, 0.9037, 0.6372, 0.8528, 0.1452, 0.674, 0.1464, 0.7267, 0.1452, 0.7267, 0.144, 0.6739, 0.6405, 0.8094, 0.6384, 0.8527, 0.6372, 0.8528, 0.6392, 0.8095, 0.1464, 0.7267, 0.1494, 0.7723, 0.1481, 0.7724, 0.1452, 0.7267, 0.6387, 0.7862, 0.6405, 0.8094, 0.6392, 0.8095, 0.6376, 0.7867, 0.148, 0.3933, 0.1448, 0.4081, 0.1436, 0.408, 0.1467, 0.3934, 0.1494, 0.7723, 0.1495, 0.7962, 0.1482, 0.796, 0.1481, 0.7724, 0.04852, 0.8084, 0.04478, 0.7788, 0.065, 0.7825, 0.05676, 0.815, 0.04478, 0.7788, 0.026, 0.7875, 0.0102, 0.7551, 0.04088, 0.748, 0.04088, 0.748, 0.0102, 0.7551, 0.0, 0.7153, 0.03624, 0.7111, 0.03624, 0.7111, 0.0, 0.7153, 0.01299, 0.6805, 0.03259, 0.6815, 0.03259, 0.6815, 0.01299, 0.6805, 0.01984, 0.6484, 0.02918, 0.6539, 0.02918, 0.6539, 0.01984, 0.6484, 0.02656, 0.633, 0.05123, 0.6756, 0.03259, 0.6815, 0.02918, 0.6539, 0.03682, 0.6462, 0.07225, 0.7061, 0.03624, 0.7111, 0.03259, 0.6815, 0.05123, 0.6756, 0.07225, 0.7472, 0.04088, 0.748, 0.03624, 0.7111, 0.07225, 0.7061, 0.065, 0.7825, 0.04478, 0.7788, 0.04088, 0.748, 0.07225, 0.7472, 0.04218, 0.8169, 0.026, 0.7875, 0.04478, 0.7788, 0.04852, 0.8084, 0.03682, 0.6462, 0.02918, 0.6539, 0.02656, 0.633, 0.04852, 0.8084, 0.05676, 0.815, 0.04218, 0.8169, 0.1207, 0.8076, 0.1146, 0.816, 0.09832, 0.7866, 0.117, 0.7779, 0.117, 0.7779, 0.1131, 0.7472, 0.144, 0.7462, 0.1367, 0.7815, 0.1131, 0.7472, 0.1084, 0.7104, 0.144, 0.7051, 0.144, 0.7462, 0.1084, 0.7104, 0.105, 0.6809, 0.1232, 0.675, 0.144, 0.7051, 0.105, 0.6809, 0.1019, 0.6537, 0.109, 0.6461, 0.1232, 0.675, 0.1019, 0.6537, 0.09932, 0.633, 0.109, 0.6461, 0.0856, 0.68, 0.09285, 0.6482, 0.1019, 0.6537, 0.105, 0.6809, 0.07225, 0.7147, 0.0856, 0.68, 0.105, 0.6809, 0.1084, 0.7104, 0.08246, 0.7544, 0.07225, 0.7147, 0.1084, 0.7104, 0.1131, 0.7472, 0.09832, 0.7866, 0.08246, 0.7544, 0.1131, 0.7472, 0.117, 0.7779, 0.1288, 0.8141, 0.1207, 0.8076, 0.117, 0.7779, 0.1367, 0.7815, 0.09285, 0.6482, 0.09932, 0.633, 0.1019, 0.6537, 0.1207, 0.8076, 0.1288, 0.8141, 0.1146, 0.816, 0.5532, 0.9532, 0.5572, 0.9865, 0.5559, 0.9865, 0.552, 0.9532, 0.2994, 0.7673, 0.295, 0.7899, 0.2937, 0.7898, 0.2982, 0.7671, 0.5541, 0.917, 0.5532, 0.9532, 0.552, 0.9532, 0.5529, 0.917, 0.295, 0.7899, 0.2946, 0.8168, 0.2933, 0.8167, 0.2937, 0.7898, 0.5572, 0.8771, 0.5541, 0.917, 0.5529, 0.917, 0.556, 0.877, 0.2946, 0.8168, 0.2933, 0.8525, 0.2921, 0.8525, 0.2933, 0.8167, 0.4152, 0.6796, 0.4169, 0.7131, 0.4157, 0.7135, 0.4141, 0.6799, 0.2933, 0.8525, 0.2954, 0.8918, 0.2942, 0.8919, 0.2921, 0.8525, 0.4169, 0.6519, 0.4152, 0.6796, 0.4141, 0.6799, 0.4157, 0.6522, 0.2954, 0.8918, 0.2988, 0.9268, 0.2976, 0.9269, 0.2942, 0.8919, 0.4155, 0.6365, 0.4169, 0.6519, 0.4157, 0.6522, 0.4145, 0.6371, 0.6145, 0.323, 0.6145, 0.3095, 0.6158, 0.3095, 0.6158, 0.3228, 0.2988, 0.9268, 0.2994, 0.9444, 0.2982, 0.9443, 0.2976, 0.9269, 0.371, 0.6468, 0.361, 0.6731, 0.3417, 0.6606, 0.3662, 0.6365, 0.361, 0.6731, 0.3814, 0.6788, 0.3814, 0.7147, 0.3503, 0.7008, 0.3503, 0.7008, 0.3814, 0.7147, 0.373, 0.7529, 0.338, 0.7335, 0.338, 0.7335, 0.373, 0.7529, 0.3473, 0.7704, 0.3304, 0.7566, 0.3304, 0.7566, 0.3473, 0.7704, 0.3286, 0.7893, 0.3229, 0.7786, 0.3229, 0.7786, 0.3286, 0.7893, 0.3163, 0.7966, 0.3084, 0.7525, 0.3304, 0.7566, 0.3229, 0.7786, 0.3113, 0.7814, 0.2994, 0.7192, 0.338, 0.7335, 0.3304, 0.7566, 0.3084, 0.7525, 0.3182, 0.6857, 0.3503, 0.7008, 0.338, 0.7335, 0.2994, 0.7192, 0.3417, 0.6606, 0.361, 0.6731, 0.3503, 0.7008, 0.3182, 0.6857, 0.381, 0.6433, 0.3814, 0.6788, 0.361, 0.6731, 0.371, 0.6468, 0.3113, 0.7814, 0.3229, 0.7786, 0.3163, 0.7966, 0.371, 0.6468, 0.3662, 0.6365, 0.381, 0.6433, 0.6303, 0.7762, 0.6255, 0.7862, 0.601, 0.7613, 0.62, 0.7494, 0.62, 0.7494, 0.6091, 0.7212, 0.641, 0.7085, 0.641, 0.7445, 0.6091, 0.7212, 0.5963, 0.688, 0.6322, 0.6698, 0.641, 0.7085, 0.5963, 0.688, 0.5878, 0.6644, 0.6052, 0.6513, 0.6322, 0.6698, 0.5878, 0.6644, 0.5797, 0.6421, 0.5853, 0.6318, 0.6052, 0.6513, 0.5797, 0.6421, 0.5728, 0.6239, 0.5853, 0.6318, 0.5661, 0.6677, 0.5684, 0.6388, 0.5797, 0.6421, 0.5878, 0.6644, 0.5577, 0.701, 0.5661, 0.6677, 0.5878, 0.6644, 0.5963, 0.688, 0.577, 0.7353, 0.5577, 0.701, 0.5963, 0.688, 0.6091, 0.7212, 0.601, 0.7613, 0.577, 0.7353, 0.6091, 0.7212, 0.62, 0.7494, 0.6404, 0.78, 0.6303, 0.7762, 0.62, 0.7494, 0.641, 0.7445, 0.5684, 0.6388, 0.5728, 0.6239, 0.5797, 0.6421, 0.6303, 0.7762, 0.6404, 0.78, 0.6255, 0.7862, 0.9652, 0.426, 0.97, 0.4631, 0.9688, 0.4632, 0.964, 0.4262, 0.9985, 0.7216, 0.9947, 0.7489, 0.9935, 0.7488, 0.9973, 0.7213, 0.9659, 0.3859, 0.9652, 0.426, 0.964, 0.4262, 0.9647, 0.386, 0.9947, 0.7489, 0.9952, 0.7811, 0.994, 0.781, 0.9935, 0.7488, 0.97, 0.342, 0.9659, 0.3859, 0.9647, 0.386, 0.9689, 0.342, 0.9952, 0.7811, 0.9944, 0.8228, 0.9931, 0.8228, 0.994, 0.781, 0.9757, 0.6412, 0.9777, 0.6809, 0.9766, 0.6813, 0.9746, 0.6414, 0.9944, 0.8228, 0.9955, 0.8662, 0.9942, 0.8663, 0.9931, 0.8228, 0.9777, 0.6076, 0.9757, 0.6412, 0.9746, 0.6414, 0.9765, 0.6079, 0.9955, 0.8662, 0.9985, 0.9053, 0.9972, 0.9054, 0.9942, 0.8663, 0.976, 0.5895, 0.9777, 0.6076, 0.9765, 0.6079, 0.975, 0.59, 0.149, 0.5103, 0.149, 0.4952, 0.1502, 0.4952, 0.1502, 0.51, 0.9985, 0.9053, 0.9985, 0.9247, 0.9973, 0.9246, 0.9972, 0.9054, 0.522, 0.3619, 0.516, 0.4082, 0.4837, 0.3935, 0.512, 0.3475, 0.516, 0.4082, 0.5465, 0.4072, 0.5577, 0.4645, 0.5093, 0.4567, 0.5093, 0.4567, 0.5577, 0.4645, 0.5577, 0.5294, 0.5018, 0.5141, 0.5018, 0.5141, 0.5577, 0.5294, 0.5273, 0.5713, 0.4991, 0.5577, 0.4991, 0.5577, 0.5273, 0.5713, 0.5074, 0.6126, 0.496, 0.5986, 0.496, 0.5986, 0.5074, 0.6126, 0.4923, 0.6308, 0.4657, 0.5579, 0.4991, 0.5577, 0.496, 0.5986, 0.48, 0.6067, 0.4413, 0.5041, 0.5018, 0.5141, 0.4991, 0.5577, 0.4657, 0.5579, 0.4577, 0.4427, 0.5093, 0.4567, 0.5018, 0.5141, 0.4413, 0.5041, 0.4837, 0.3935, 0.516, 0.4082, 0.5093, 0.4567, 0.4577, 0.4427, 0.5355, 0.3526, 0.5465, 0.4072, 0.516, 0.4082, 0.522, 0.3619, 0.48, 0.6067, 0.496, 0.5986, 0.4923, 0.6308, 0.522, 0.3619, 0.512, 0.3475, 0.5355, 0.3526, 0.3804, 0.6224, 0.3704, 0.6365, 0.3424, 0.5902, 0.3743, 0.5764, 0.3743, 0.5764, 0.3676, 0.5282, 0.4169, 0.521, 0.4054, 0.5777, 0.3676, 0.5282, 0.36, 0.4711, 0.4169, 0.4566, 0.4169, 0.521, 0.36, 0.4711, 0.3564, 0.4282, 0.385, 0.415, 0.4169, 0.4566, 0.3564, 0.4282, 0.3526, 0.388, 0.3638, 0.3743, 0.385, 0.415, 0.3526, 0.388, 0.3488, 0.3563, 0.3638, 0.3743, 0.3234, 0.4272, 0.3372, 0.3796, 0.3526, 0.388, 0.3564, 0.4282, 0.2994, 0.4799, 0.3234, 0.4272, 0.3564, 0.4282, 0.36, 0.4711, 0.3161, 0.541, 0.2994, 0.4799, 0.36, 0.4711, 0.3676, 0.5282, 0.3424, 0.5902, 0.3161, 0.541, 0.3676, 0.5282, 0.3743, 0.5764, 0.3938, 0.6319, 0.3804, 0.6224, 0.3743, 0.5764, 0.4054, 0.5777, 0.3372, 0.3796, 0.3488, 0.3563, 0.3526, 0.388, 0.3804, 0.6224, 0.3938, 0.6319, 0.3704, 0.6365, 0.6515, 0.8889, 0.663, 0.9327, 0.6612, 0.9329, 0.6496, 0.889, 0.9937, 5.761e-05, 0.9878, 0.05576, 0.9859, 0.05571, 0.9918, 0.0, 0.647, 0.8384, 0.6515, 0.8889, 0.6496, 0.889, 0.6451, 0.8385, 0.9878, 0.05576, 0.9896, 0.1162, 0.9878, 0.1162, 0.9859, 0.05571, 0.6428, 0.774, 0.647, 0.8384, 0.6451, 0.8385, 0.641, 0.7739, 0.9896, 0.1162, 0.9937, 0.1837, 0.9918, 0.1839, 0.9878, 0.1162, 0.6511, 0.7102, 0.6428, 0.774, 0.641, 0.7739, 0.6492, 0.71, 0.441, 0.4253, 0.441, 0.4797, 0.4394, 0.4793, 0.4394, 0.4247, 0.6597, 0.6523, 0.6511, 0.7102, 0.6492, 0.71, 0.6579, 0.6521, 0.1484, 0.4949, 0.1485, 0.448, 0.1502, 0.4485, 0.1502, 0.4952, 0.663, 0.6239, 0.6597, 0.6523, 0.6579, 0.6521, 0.6612, 0.624, 0.1495, 0.5926, 0.1495, 0.6159, 0.1476, 0.6155, 0.1476, 0.5927, 0.6128, 0.3346, 0.613, 0.3095, 0.6145, 0.3104, 0.6145, 0.3349, 0.2231, 0.6541, 0.2176, 0.6096, 0.246, 0.615, 0.2353, 0.6637, 0.2176, 0.6096, 0.1887, 0.6234, 0.1652, 0.5752, 0.2116, 0.5635, 0.2116, 0.5635, 0.1652, 0.5752, 0.1502, 0.5157, 0.2048, 0.5083, 0.2048, 0.5083, 0.1502, 0.5157, 0.1715, 0.4626, 0.2014, 0.4633, 0.2014, 0.4633, 0.1715, 0.4626, 0.1836, 0.4138, 0.1979, 0.4216, 0.1979, 0.4216, 0.1836, 0.4138, 0.1944, 0.3902, 0.2276, 0.4544, 0.2014, 0.4633, 0.1979, 0.4216, 0.2085, 0.4101, 0.2563, 0.5001, 0.2048, 0.5083, 0.2014, 0.4633, 0.2276, 0.4544, 0.2563, 0.5619, 0.2116, 0.5635, 0.2048, 0.5083, 0.2563, 0.5001, 0.246, 0.615, 0.2176, 0.6096, 0.2116, 0.5635, 0.2563, 0.5619, 0.2139, 0.6668, 0.1887, 0.6234, 0.2176, 0.6096, 0.2231, 0.6541, 0.2085, 0.4101, 0.1979, 0.4216, 0.1944, 0.3902, 0.2231, 0.6541, 0.2353, 0.6637, 0.2139, 0.6668, 0.6283, 0.6115, 0.619, 0.6239, 0.5962, 0.5795, 0.6227, 0.5668, 0.6227, 0.5668, 0.6171, 0.5206, 0.6645, 0.5204, 0.6535, 0.5731, 0.6171, 0.5206, 0.6102, 0.4651, 0.6645, 0.4586, 0.6645, 0.5204, 0.6102, 0.4651, 0.6031, 0.4202, 0.6314, 0.4121, 0.6645, 0.4586, 0.6031, 0.4202, 0.5968, 0.3787, 0.6081, 0.3677, 0.6314, 0.4121, 0.5968, 0.3787, 0.5927, 0.3475, 0.6081, 0.3677, 0.5753, 0.4184, 0.584, 0.3704, 0.5968, 0.3787, 0.6031, 0.4202, 0.5577, 0.4706, 0.5753, 0.4184, 0.6031, 0.4202, 0.6102, 0.4651, 0.5729, 0.5306, 0.5577, 0.4706, 0.6102, 0.4651, 0.6171, 0.5206, 0.5962, 0.5795, 0.5729, 0.5306, 0.6171, 0.5206, 0.6227, 0.5668, 0.6402, 0.6215, 0.6283, 0.6115, 0.6227, 0.5668, 0.6535, 0.5731, 0.584, 0.3704, 0.5927, 0.3475, 0.5968, 0.3787, 0.6283, 0.6115, 0.6402, 0.6215, 0.619, 0.6239, 0.9801, 0.9571, 0.9878, 0.9945, 0.9859, 0.9947, 0.9782, 0.9573, 0.9973, 0.5388, 0.9916, 0.5885, 0.9897, 0.5884, 0.9955, 0.5388, 0.9784, 0.9136, 0.9801, 0.9571, 0.9782, 0.9573, 0.9765, 0.9138, 0.9916, 0.5885, 0.993, 0.6425, 0.9911, 0.6426, 0.9897, 0.5884, 0.976, 0.8573, 0.9784, 0.9136, 0.9765, 0.9138, 0.9741, 0.8573, 0.993, 0.6425, 0.9973, 0.7037, 0.9955, 0.7039, 0.9911, 0.6426, 0.9804, 0.7994, 0.976, 0.8573, 0.9741, 0.8573, 0.9786, 0.7992, 0.4411, 0.4802, 0.4411, 0.5276, 0.4394, 0.5273, 0.4394, 0.4797, 0.9863, 0.7472, 0.9804, 0.7994, 0.9786, 0.7992, 0.9844, 0.7471, 0.4394, 0.5722, 0.4394, 0.5276, 0.4411, 0.5281, 0.4411, 0.5725, 0.9878, 0.7213, 0.9863, 0.7472, 0.9844, 0.7471, 0.986, 0.7215, 0.1436, 0.5115, 0.1436, 0.4906, 0.1455, 0.4909, 0.1455, 0.5113, 0.1417, 0.5126, 0.1419, 0.4906, 0.1436, 0.4914, 0.1436, 0.5128, 0.09821, 0.3757, 0.0904, 0.3126, 0.1346, 0.322, 0.1151, 0.3898, 0.0904, 0.3126, 0.05355, 0.3314, 0.0212, 0.2624, 0.08278, 0.2472, 0.08278, 0.2472, 0.0212, 0.2624, 0.0, 0.1776, 0.07313, 0.1689, 0.07313, 0.1689, 0.0, 0.1776, 0.02342, 0.1026, 0.06226, 0.1044, 0.06226, 0.1044, 0.02342, 0.1026, 0.03424, 0.03323, 0.05266, 0.04472, 0.05266, 0.04472, 0.03424, 0.03323, 0.04667, 0.0, 0.1029, 0.09335, 0.06226, 0.1044, 0.05266, 0.04472, 0.06954, 0.02912, 0.1502, 0.1601, 0.07313, 0.1689, 0.06226, 0.1044, 0.1029, 0.09335, 0.1502, 0.2474, 0.08278, 0.2472, 0.07313, 0.1689, 0.1502, 0.1601, 0.1346, 0.322, 0.0904, 0.3126, 0.08278, 0.2472, 0.1502, 0.2474, 0.0848, 0.3933, 0.05355, 0.3314, 0.0904, 0.3126, 0.09821, 0.3757, 0.06954, 0.02912, 0.05266, 0.04472, 0.04667, 0.0, 0.09821, 0.3757, 0.1151, 0.3898, 0.0848, 0.3933, 0.2477, 0.01738, 0.2643, 0.003106, 0.2838, 0.07112, 0.2399, 0.08039, 0.2399, 0.08039, 0.2323, 0.1456, 0.1714, 0.132, 0.2037, 0.06277, 0.2323, 0.1456, 0.2226, 0.2239, 0.1502, 0.2168, 0.1714, 0.132, 0.2226, 0.2239, 0.2115, 0.2873, 0.1734, 0.2902, 0.1502, 0.2168, 0.2115, 0.2873, 0.2017, 0.3459, 0.184, 0.3579, 0.1734, 0.2902, 0.2017, 0.3459, 0.1957, 0.3902, 0.184, 0.3579, 0.2518, 0.2984, 0.2181, 0.3614, 0.2017, 0.3459, 0.2115, 0.2873, 0.2994, 0.2323, 0.2518, 0.2984, 0.2115, 0.2873, 0.2226, 0.2239, 0.2994, 0.1453, 0.2994, 0.2323, 0.2226, 0.2239, 0.2323, 0.1456, 0.2838, 0.07112, 0.2994, 0.1453, 0.2323, 0.1456, 0.2399, 0.08039, 0.2345, 0.0, 0.2477, 0.01738, 0.2399, 0.08039, 0.2037, 0.06277, 0.2181, 0.3614, 0.1957, 0.3902, 0.2017, 0.3459, 0.2477, 0.01738, 0.2345, 0.0, 0.2643, 0.003106, 0.1482, 0.5926, 0.1476, 0.5416, 0.1495, 0.5415, 0.15, 0.5924, 0.2652, 0.3902, 0.2582, 0.4606, 0.2563, 0.4605, 0.2633, 0.3902, 0.9818, 0.4723, 0.9903, 0.5273, 0.9884, 0.5274, 0.9799, 0.4725, 0.2582, 0.4606, 0.2608, 0.5364, 0.2589, 0.5365, 0.2563, 0.4605, 0.973, 0.3983, 0.9818, 0.4723, 0.9799, 0.4725, 0.9712, 0.3983, 0.2608, 0.5364, 0.2652, 0.6197, 0.2633, 0.6198, 0.2589, 0.5365, 0.98, 0.3155, 0.973, 0.3983, 0.9712, 0.3983, 0.9781, 0.3153, 0.4411, 0.3568, 0.4411, 0.4247, 0.4394, 0.4243, 0.4394, 0.3563, 0.9876, 0.2421, 0.98, 0.3155, 0.9781, 0.3153, 0.9858, 0.2419, 0.1484, 0.4477, 0.1485, 0.3933, 0.1502, 0.3938, 0.1502, 0.448, 0.9903, 0.2049, 0.9876, 0.2421, 0.9858, 0.2419, 0.9884, 0.205, 0.1476, 0.5416, 0.1482, 0.5134, 0.15, 0.5137, 0.1495, 0.5415, 0.4394, 0.604, 0.4396, 0.5725, 0.4412, 0.5733, 0.4412, 0.6042])
me_plane_008.materials.append(mat_material)
me_plane_008.materials.append(mat_material_001)
me_plane_008.materials.append(mat_material_004)
me_plane_008.materials.append(mat_material_005)
me_plane_008.use_remesh_preserve_volume = False
me_plane_008.use_remesh_preserve_attributes = False
me_plane_008.use_mirror_vertex_groups = False
me_plane_008.update()

# ---- objects
ob_plane_008 = bpy.data.objects.new('Plane.008', me_plane_008)

# ---- transforms, parenting, visibility, modifiers, constraints
ob_plane_008.location = (0.001142, -0.05284, 0.03134)
ob_plane_008.rotation_euler = (0.0, -0.0, 0.3736)
ob_plane_008.scale = (0.08914, 0.08914, 0.08914)
ob_plane_008.lineart.crease_threshold = 0.0

# ---- collection membership
col_collection_1.objects.link(ob_plane_008)

# ---- scene / render settings (as saved in the file)
scene.frame_start = 1; scene.frame_end = 250; scene.frame_set(1)
scene.render.engine = 'BLENDER_EEVEE_NEXT'
scene.render.resolution_percentage = 50
scene.render.dither_intensity = 0.0
scene.cycles.use_denoising = False
scene.cycles.samples = 128
scene.cycles.sampling_pattern = 'TABULATED_SOBOL'
scene.cycles.use_adaptive_sampling = False
scene.cycles.use_light_tree = False
scene.cycles.blur_glossy = 0.0
scene.cycles.sample_clamp_indirect = 0.0
scene.view_settings.view_transform = 'Standard'
bpy.context.view_layer.update()

# ---- added for rendering (the .blend has no active camera and no usable light): camera, sun
cam_auto = bpy.data.cameras.new('AutoCamera')
cam_auto.lens = 50.0
cam_auto.sensor_width = 36.0
cam_auto.clip_end = 1000.0
ob_auto_camera = bpy.data.objects.new('AutoCamera', cam_auto)
scene.collection.objects.link(ob_auto_camera)
ob_auto_camera.location = (1.17205, -1.4372, 1.05668)
ob_auto_camera.rotation_euler = (1.09748, -7.21219e-08, 0.694738)
scene.camera = ob_auto_camera
light_auto_sun = bpy.data.lights.new('AutoSun', 'SUN')
light_auto_sun.energy = 3.0
light_auto_sun.angle = 0.0523599
ob_auto_sun = bpy.data.objects.new('AutoSun', light_auto_sun)
scene.collection.objects.link(ob_auto_sun)
ob_auto_sun.rotation_euler = (0.872665, 0.174533, 0.523599)
bpy.context.view_layer.update()
